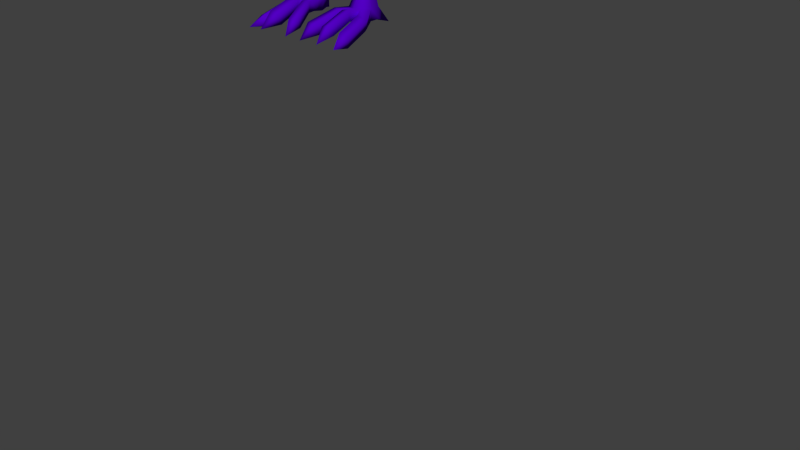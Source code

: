 # Source: EmilRaven.blend  (saved by Blender 2.76.0; exported with 4.5.12 LTS)
import bpy
from mathutils import Matrix  # noqa: F401  (used for matrix-valued properties, if any)

bpy.ops.wm.read_factory_settings(use_empty=True)
scene = bpy.context.scene
scene.name = 'Scene'

# ---- collections
col_collection_1 = bpy.data.collections.new('Collection 1'); scene.collection.children.link(col_collection_1)

# ---- materials (node trees are filled in below, after node groups)
mat_feathers = bpy.data.materials.new('Feathers')
mat_feathers.alpha_threshold = 0.0
mat_feathers.use_transparent_shadow = False
mat_feathers.diffuse_color = (0.08804, 0.0, 0.5431, 1.0)
mat_feathers.roughness = 0.5
mat_eyes = bpy.data.materials.new('Eyes')
mat_eyes.alpha_threshold = 0.0
mat_eyes.use_transparent_shadow = False
mat_eyes.diffuse_color = (0.8, 0.0, 0.001023, 1.0)
mat_eyes.roughness = 0.5

# ---- material node trees

# ---- world
world_world = bpy.data.worlds.new('World'); scene.world = world_world
world_world.color = (0.05088, 0.05088, 0.05088)
world_world.use_sun_shadow = False
world_world.sun_shadow_jitter_overblur = 0.0
world_world.cycles.sampling_method = 'MANUAL'
world_world.cycles.sample_map_resolution = 256

# ---- meshes
me_cube_000 = bpy.data.meshes.new('Cube.000')
me_cube_000.from_pydata([(-0.05833, 0.3489, -0.1349), (-0.05833, 0.3506, -0.1221), (-0.05833, 0.4254, -0.1474), (-0.05833, 0.4271, -0.1346), (0.06062, 0.3489, -0.1349), (0.06062, 0.3506, -0.1221), (0.06062, 0.4254, -0.1474), (0.06062, 0.4271, -0.1346), (0.001147, 0.4556, -0.1267), (0.001147, 0.3508, -0.1061), (0.001147, 0.3491, -0.1189), (0.1066, 0.3504, -0.1357), (0.1066, 0.3511, -0.1302), (0.1066, 0.3833, -0.1401), (0.1066, 0.3841, -0.1346), (-0.1118, 0.3498, -0.1358), (-0.1118, 0.3506, -0.1299), (-0.1118, 0.3855, -0.1406), (-0.1118, 0.3863, -0.1346), (-0.03289, 0.2966, -0.1162), (-0.03289, 0.2976, -0.109), (0.03475, 0.2966, -0.1162), (0.03475, 0.2976, -0.109), (0.0009316, 0.2977, -0.1018), (0.0009316, 0.2967, -0.1091), (0.06092, 0.2974, -0.1274), (0.06092, 0.2979, -0.1243), (-0.0633, 0.2971, -0.1275), (-0.0633, 0.2976, -0.1241), (-0.01312, 0.2643, -0.1047), (-0.01312, 0.2647, -0.1021), (0.01146, 0.2643, -0.1047), (0.01146, 0.2647, -0.1021), (-0.0008344, 0.2647, -0.1009), (-0.0008344, 0.2643, -0.1036), (0.02096, 0.2646, -0.1091), (0.02096, 0.2647, -0.108), (-0.02418, 0.2645, -0.1102), (-0.02418, 0.2646, -0.109), (-0.08507, 0.4054, -0.145), (-0.08507, 0.3493, -0.1375), (-0.08507, 0.4067, -0.1356), (-0.08507, 0.3506, -0.1281), (-0.04809, 0.2969, -0.1255), (-0.04809, 0.2976, -0.1202), (-0.01865, 0.2644, -0.107), (-0.01865, 0.2646, -0.1051), (-0.02859, 0.3507, -0.1061), (-0.02859, 0.4414, -0.1215), (-0.02859, 0.349, -0.1189), (-0.01598, 0.2977, -0.1018), (-0.01598, 0.2967, -0.1091), (-0.006979, 0.2647, -0.1009), (-0.006979, 0.2643, -0.1036), (-0.02859, 0.4405, -0.1279), (0.03089, 0.4414, -0.1215), (0.03089, 0.349, -0.1189), (0.03089, 0.3507, -0.1061), (0.01784, 0.2967, -0.1091), (0.01784, 0.2977, -0.1018), (0.00531, 0.2643, -0.1036), (0.00531, 0.2647, -0.1009), (0.03089, 0.4405, -0.1279), (0.08364, 0.3496, -0.1374), (0.08364, 0.4044, -0.1448), (0.08364, 0.3509, -0.1283), (0.08364, 0.4056, -0.1356), (0.04783, 0.297, -0.1243), (0.04783, 0.2977, -0.1191), (0.01621, 0.2644, -0.1066), (0.01621, 0.2647, -0.1047), (-0.09561, 0.4469, -0.142), (-0.06219, 0.4657, -0.1459), (0.0918, 0.4521, -0.1426), (0.05988, 0.4678, -0.1465), (-0.02465, 0.4905, -0.1506), (0.01982, 0.4917, -0.1504), (0.02999, -0.02522, 0.01686), (0.03168, 0.02696, 0.01313), (0.01905, 0.02905, 0.01478), (0.03488, 0.03174, 0.003189), (0.03606, 0.03575, -0.0001739), (0.0342, 0.04294, -0.007005), (0.03497, 0.01538, 0.01648), (0.03634, -0.0009492, 0.0189), (0.03449, -0.01694, 0.0189), (0.03128, -0.02321, 0.008588), (0.03112, -0.0252, -0.003734), (0.03045, -0.02115, -0.008883), (0.02131, 0.05351, -0.008305), (0.01998, -0.02835, 0.02048), (0.03991, -0.003981, -0.03318), (0.01974, -0.01944, 0.02514), (0.02043, -4.012e-05, 0.02576), (0.0228, 0.01502, 0.02248), (0.04473, 0.009516, -0.02771), (0.04247, 0.03066, -0.01775), (0.02065, -0.02295, -0.03839), (0.03215, -0.01769, -0.03644), (0.03356, 0.0461, -0.01089), (0.02028, -0.03412, 0.003637), (0.01998, -0.04035, -0.001361), (0.02306, -0.0374, -0.01916), (0.01931, -0.05396, -0.007662), (0.04311, 0.01813, 0.005278), (0.04573, 0.01909, 0.0001234), (0.04323, 0.0252, -0.01082), (0.04591, 0.00175, 0.006984), (0.04812, 0.0007773, 0.003295), (0.04583, 0.003522, -0.003351), (0.03981, -0.009545, 0.01379), (0.03939, -0.0111, 0.002996), (0.04025, -0.01094, -0.01761), (0.02031, 0.03916, 0.003987), (0.02151, 0.04472, -0.0001694), (0.02148, 0.04998, -0.004762), (0.02114, 0.05792, -0.01221), (0.04268, 0.003448, -0.04313), (0.04448, 0.01952, -0.03189), (0.0418, 0.03789, -0.02044), (0.02262, -0.01761, -0.05571), (0.03566, -0.008506, -0.05164), (0.03305, 0.05128, -0.01447), (0.01194, 0.02944, 0.01517), (0.009126, -0.03114, 0.02353), (0.009775, -0.01968, 0.02619), (0.01015, -0.003244, 0.02638), (0.01413, 0.02738, 0.05009), (0.01032, 0.05732, -0.006928), (0.009916, -0.02689, -0.04458), (0.009677, -0.03714, 0.01605), (0.009823, -0.04637, 0.009524), (0.009061, -0.04504, -0.03707), (0.01251, 0.04089, 0.005011), (0.01297, 0.0483, 0.000541), (0.01038, 0.05369, -0.003445), (0.01027, 0.06121, -0.01096), (0.01022, -0.02148, -0.05588), (0.008809, -0.0604, 0.00432), (0.01681, -0.0569, -0.001874), (0.01573, -0.04876, -0.03016), (0.01478, -0.07443, -0.01079), (0.00751, -0.07415, -0.02792), (0.01275, -0.07282, -0.02518), (0.007653, -0.0781, 0.0009683), (0.01266, -0.07641, -0.0006062), (0.00578, -0.0927, -0.02707), (0.009021, -0.09248, -0.02378), (0.01026, -0.09475, -0.009199), (0.005859, -0.0979, -0.002924), (0.008925, -0.09689, -0.003484), (0.004825, -0.1049, -0.02635), (0.006565, -0.105, -0.02365), (0.007232, -0.1061, -0.01855), (0.004867, -0.1075, -0.01038), (0.006513, -0.1072, -0.01022), (0.003219, -0.1129, -0.02734), (0.004229, -0.113, -0.02582), (0.004616, -0.1137, -0.02282), (0.003244, -0.1145, -0.01802), (0.004199, -0.1144, -0.01795), (0.02074, 0.06658, -0.0174), (0.04547, 0.01702, -0.05773), (0.04836, 0.03362, -0.04396), (0.0451, 0.04969, -0.03004), (0.01933, -0.00194, -0.07329), (0.0364, 0.00545, -0.06832), (0.03442, 0.06096, -0.02138), (0.008399, 0.06934, -0.01545), (0.007588, -0.003177, -0.07384), (0.02681, 0.09327, -0.03728), (0.05551, 0.03635, -0.0854), (0.05885, 0.05547, -0.06918), (0.0553, 0.07375, -0.0525), (0.02654, 0.02252, -0.1023), (0.04273, 0.02705, -0.09607), (0.04283, 0.08677, -0.04207), (0.01234, 0.09646, -0.03494), (0.0124, 0.02019, -0.1051), (0.01556, 0.04385, -0.1382), (0.01581, 0.1312, -0.05388), (0.05321, 0.1196, -0.06332), (0.04898, 0.05402, -0.1261), (0.03165, 0.04725, -0.1345), (0.06517, 0.1038, -0.07699), (0.067, 0.0845, -0.09566), (0.06374, 0.0645, -0.1153), (0.03361, 0.1274, -0.05698), (0.01883, 0.1181, -0.1858), (0.02526, 0.1903, -0.08446), (0.06158, 0.1807, -0.09631), (0.05246, 0.1285, -0.1686), (0.03682, 0.1198, -0.1833), (0.06932, 0.1683, -0.1117), (0.06844, 0.1545, -0.1305), (0.06243, 0.141, -0.1499), (0.04313, 0.1873, -0.08836), (0.01309, 0.2171, -0.1767), (0.01508, 0.2475, -0.09976), (0.03964, 0.2436, -0.1146), (0.03621, 0.2216, -0.1683), (0.02414, 0.2187, -0.1725), (0.04972, 0.2386, -0.127), (0.05279, 0.2323, -0.1461), (0.04778, 0.2258, -0.1618), (0.02673, 0.2463, -0.1059), (0.009828, 0.2694, -0.1416), (0.01015, 0.2803, -0.1061), (0.01887, 0.2789, -0.111), (0.01955, 0.2706, -0.1388), (0.01363, 0.2696, -0.1415), (0.02246, 0.2772, -0.1166), (0.02355, 0.2749, -0.1244), (0.02257, 0.2724, -0.1328), (0.01429, 0.2799, -0.1078), (0.00245, 0.2918, -0.1057), (0.002602, 0.2899, -0.1111), (0.001267, 0.2897, -0.1118), (0.003259, 0.2914, -0.1069), (0.003506, 0.2909, -0.1083), (0.003286, 0.2904, -0.1099), (0.001414, 0.292, -0.105), (0.06633, 0.1005, -0.137), (0.05421, 0.08538, -0.1548), (0.0182, 0.07415, -0.1701), (0.07083, 0.1181, -0.1162), (0.03545, 0.07593, -0.1672), (0.06918, 0.1351, -0.09619), (0.03853, 0.1565, -0.07168), (0.05869, 0.1493, -0.07939), (0.02006, 0.16, -0.06805), (0.06362, 0.007472, -0.04825), (0.05841, -0.0003406, -0.06706), (0.06389, 0.002376, -0.0589), (0.07855, 0.02189, -0.04817), (0.01574, -0.02909, -0.07759), (0.03722, -0.02556, -0.06757), (0.02689, -0.02632, -0.07188), (0.04722, -0.03767, -0.07411), (0.04962, -0.005449, -0.05679), (0.05609, 0.005428, -0.04707), (0.04605, -0.01066, -0.0672), (0.001895, -0.02456, -0.06576), (0.01456, -0.02207, -0.06197), (0.02821, -0.01971, -0.0603), (0.01784, -0.02384, -0.06744), (0.03061, -0.02071, -0.06277), (0.004721, -0.02731, -0.07276), (0.05155, 0.01772, -0.04098), (0.05435, 0.03626, -0.03067), (0.05255, 0.05542, -0.01998), (0.06389, 0.03713, -0.04261), (0.06545, 0.04879, -0.03586), (0.06387, 0.06025, -0.0289), (0.07899, 0.04688, -0.05328), (0.01346, 0.07299, -0.007931), (0.04839, 0.06693, -0.02137), (0.02992, 0.0745, -0.01267), (0.05384, 0.09538, 0.001843), (0.02913, 0.08198, -0.01221), (0.007992, 0.08727, -0.01033), (0.01827, 0.08527, -0.01096), (0.01184, 0.09809, -0.01033), (0.0281, 0.06726, -0.004315), (0.001122, 0.07485, -0.001612), (0.01419, 0.07208, -0.002572), (0.0171, 0.08472, 0.01592), (0.04227, 0.06162, -0.008305), (0.06344, 0.03876, -0.01776), (0.05453, 0.05421, -0.01089), (0.07487, 0.07136, -0.01232), (-0.02998, -0.02522, 0.01685), (-0.03168, 0.02696, 0.01313), (4.51e-05, 0.02895, 0.01604), (-0.01903, 0.02717, 0.01434), (-0.03488, 0.03174, 0.003189), (-0.03606, 0.03575, -0.0001739), (-0.0342, 0.04294, -0.007005), (-0.03497, 0.01538, 0.01648), (-0.03634, -0.0009492, 0.0189), (-0.03449, -0.01694, 0.0189), (-0.03124, -0.02323, 0.008405), (-0.031, -0.02519, -0.003727), (-0.03183, -0.02108, -0.008354), (-0.02131, 0.05351, -0.008305), (-0.01998, -0.02835, 0.02048), (0.0, -0.03225, 0.02423), (0.0, 0.05951, -0.006169), (-0.03998, -0.004062, -0.03323), (-0.01975, -0.01944, 0.02514), (0.0, -0.01969, 0.02752), (-0.02016, -0.001254, 0.02548), (0.0003013, -0.005845, 0.02665), (-0.0228, 0.01502, 0.02248), (0.02313, 0.04598, 0.03721), (-0.04476, 0.009466, -0.02776), (-0.04248, 0.03066, -0.01776), (3.718e-07, -0.02828, -0.04507), (-0.02073, -0.02294, -0.03832), (-0.03228, -0.01767, -0.03632), (-0.03356, 0.0461, -0.01089), (-0.02017, -0.0341, 0.003497), (-0.01984, -0.04028, -0.001363), (-0.02301, -0.03735, -0.01906), (1.26e-10, -0.04038, 0.01578), (0.0, -0.04886, 0.0112), (-0.01929, -0.05404, -0.007615), (-0.04311, 0.01813, 0.005278), (-0.04573, 0.01909, 0.0001234), (-0.04323, 0.0252, -0.01082), (-0.04591, 0.00175, 0.006984), (-0.04812, 0.0007777, 0.003297), (-0.0458, 0.003525, -0.003353), (-0.041, -0.009546, 0.01378), (-0.04163, -0.0111, 0.003008), (-0.04025, -0.01095, -0.0176), (-0.001861, 0.05473, 0.0359), (7.856e-11, 0.05038, 0.001407), (0.0, 0.05582, -0.002502), (-0.02031, 0.03916, 0.003987), (-0.02151, 0.04472, -0.0001694), (-0.02148, 0.04998, -0.004762), (-0.02114, 0.05792, -0.01221), (0.0, 0.06321, -0.01033), (-0.0427, 0.003435, -0.04319), (-0.04447, 0.01948, -0.03189), (-0.0418, 0.03789, -0.02044), (1.455e-07, -0.02226, -0.05587), (-0.02263, -0.01762, -0.05569), (-0.03568, -0.008504, -0.05158), (-0.03305, 0.05128, -0.01447), (-0.01194, 0.02944, 0.01517), (-0.009126, -0.03114, 0.02353), (-0.009775, -0.01968, 0.02619), (-0.01015, -0.003244, 0.02638), (0.01837, 0.04692, 0.0374), (-0.01032, 0.05732, -0.006928), (-0.009917, -0.02689, -0.04458), (-0.009676, -0.03714, 0.01605), (-0.009822, -0.04637, 0.009524), (-0.009063, -0.04505, -0.03707), (-0.01251, 0.04089, 0.005011), (-0.01297, 0.0483, 0.000541), (-0.01038, 0.05369, -0.003445), (-0.01027, 0.06121, -0.01096), (-0.01022, -0.02148, -0.05588), (-2.427e-07, -0.04467, -0.03816), (-2.376e-08, -0.06081, 0.006737), (-0.008809, -0.0604, 0.00432), (-0.0168, -0.05691, -0.001874), (-0.01575, -0.04876, -0.03013), (-0.01478, -0.07443, -0.01079), (-0.00751, -0.07415, -0.02792), (-8.802e-11, -0.07979, 0.0009377), (-0.01275, -0.07282, -0.02518), (-8.802e-11, -0.07552, -0.02785), (-0.007653, -0.0781, 0.0009683), (-0.01266, -0.07641, -0.0006062), (-0.00578, -0.0927, -0.02707), (-1.448e-10, -0.09846, -0.004108), (-0.009021, -0.09248, -0.02378), (-0.01026, -0.09475, -0.009199), (-1.448e-10, -0.09283, -0.02841), (-0.00586, -0.0979, -0.002924), (-0.008925, -0.09689, -0.003484), (-0.004825, -0.1049, -0.02635), (8.418e-11, -0.1072, -0.01211), (-0.006565, -0.105, -0.02365), (-0.007232, -0.1061, -0.01855), (8.418e-11, -0.1043, -0.02819), (-0.004867, -0.1075, -0.01038), (-0.006513, -0.1072, -0.01022), (-0.003219, -0.1129, -0.02734), (4.1e-11, -0.1144, -0.01896), (-0.004229, -0.113, -0.02582), (-0.004616, -0.1137, -0.02282), (4.1e-11, -0.1126, -0.02831), (-0.003244, -0.1145, -0.01802), (-0.004199, -0.1144, -0.01795), (-0.02074, 0.06658, -0.0174), (0.0, 0.07104, -0.01423), (-0.04547, 0.01702, -0.05773), (-0.04836, 0.03362, -0.04396), (-0.0451, 0.04969, -0.03004), (3.742e-07, -0.004122, -0.07439), (-0.01933, -0.00194, -0.07329), (-0.0364, 0.005449, -0.06831), (-0.03442, 0.06096, -0.02138), (-0.008399, 0.06934, -0.01545), (-0.007588, -0.003175, -0.07384), (-0.02681, 0.09327, -0.03728), (0.0, 0.09844, -0.03347), (-0.0555, 0.03636, -0.0854), (-0.05884, 0.05546, -0.06918), (-0.0553, 0.07375, -0.0525), (7.679e-06, 0.01912, -0.106), (-0.02653, 0.02259, -0.1023), (-0.04272, 0.02706, -0.09606), (-0.04283, 0.08677, -0.04207), (-0.01234, 0.09646, -0.03494), (-0.01239, 0.02019, -0.1051), (-0.01556, 0.04391, -0.1382), (-0.01581, 0.1312, -0.05388), (-0.05321, 0.1196, -0.06332), (-0.04893, 0.05403, -0.1261), (-0.03164, 0.04728, -0.1344), (2.317e-06, 0.04268, -0.1393), (-0.0654, 0.1037, -0.07711), (-0.06681, 0.08445, -0.09569), (-0.0637, 0.06449, -0.1153), (-1.519e-11, 0.1335, -0.05195), (-0.03361, 0.1274, -0.05698), (-0.01888, 0.1183, -0.1855), (-0.02526, 0.1903, -0.08446), (-0.06159, 0.1807, -0.0963), (-0.05217, 0.1286, -0.1684), (-0.03675, 0.1198, -0.1832), (-9.824e-05, 0.1176, -0.1868), (-0.06933, 0.1682, -0.1117), (-0.06845, 0.1545, -0.1306), (-0.06247, 0.1409, -0.15), (-6.842e-11, 0.1921, -0.08204), (-0.04313, 0.1873, -0.08836), (-0.01313, 0.2172, -0.1762), (-0.01508, 0.2475, -0.09939), (-0.03964, 0.2436, -0.1145), (-0.03603, 0.2217, -0.168), (-0.0241, 0.2187, -0.1722), (-7.821e-05, 0.2167, -0.1781), (-0.04972, 0.2386, -0.127), (-0.05279, 0.2323, -0.1461), (-0.04799, 0.2258, -0.1622), (0.0, 0.2483, -0.09726), (-0.02673, 0.2463, -0.1053), (-0.009828, 0.2694, -0.1414), (-0.01015, 0.2803, -0.1058), (-0.01887, 0.2789, -0.1103), (-0.01955, 0.2706, -0.1382), (-0.01363, 0.2696, -0.1412), (0.0, 0.2692, -0.1418), (-0.02246, 0.2772, -0.1158), (-0.02355, 0.2749, -0.1235), (-0.02257, 0.2724, -0.132), (0.0, 0.2806, -0.1053), (-0.01429, 0.2799, -0.1072), (0.0, 0.2897, -0.1119), (0.0, 0.2921, -0.1047), (-0.00245, 0.2918, -0.106), (-0.002602, 0.2899, -0.1114), (-0.001267, 0.2897, -0.1119), (0.0, 0.2896, -0.112), (-0.003259, 0.2914, -0.1073), (-0.003506, 0.2909, -0.1087), (-0.003286, 0.2904, -0.1103), (0.0, 0.2922, -0.1046), (-0.001414, 0.292, -0.1052), (-0.06631, 0.1005, -0.137), (-0.05409, 0.08541, -0.1547), (-0.01822, 0.07478, -0.1696), (-8.795e-05, 0.07443, -0.1705), (-0.0708, 0.118, -0.1162), (-0.03542, 0.07603, -0.1671), (-0.0692, 0.1351, -0.09621), (-0.03853, 0.1565, -0.07168), (-0.05869, 0.1493, -0.07939), (3.711e-11, 0.1621, -0.06578), (-0.02006, 0.16, -0.06805), (-0.06359, 0.007466, -0.04824), (-0.05841, -0.0003406, -0.06706), (-0.06389, 0.00237, -0.0589), (-0.07855, 0.02189, -0.04817), (-0.01574, -0.02909, -0.07759), (-0.03706, -0.02551, -0.06753), (-0.02689, -0.02632, -0.07188), (-0.04722, -0.03767, -0.07411), (-0.04962, -0.005445, -0.05678), (-0.05611, 0.005472, -0.04707), (-0.04605, -0.01066, -0.0672), (-0.001895, -0.02456, -0.06576), (-0.01451, -0.02205, -0.06192), (-0.02833, -0.01996, -0.06035), (-0.01788, -0.02387, -0.06744), (-0.03088, -0.02133, -0.0629), (-0.004721, -0.02731, -0.07276), (-0.05155, 0.01772, -0.04098), (-0.05435, 0.03626, -0.03067), (-0.05255, 0.05542, -0.01998), (-0.06389, 0.03713, -0.04261), (-0.06545, 0.04879, -0.03586), (-0.06387, 0.06025, -0.0289), (-0.07899, 0.04688, -0.05328), (-0.01346, 0.07299, -0.007931), (-0.04839, 0.06693, -0.02137), (-0.02992, 0.0745, -0.01267), (-0.05384, 0.09538, 0.001843), (-0.02913, 0.08198, -0.01221), (-0.007992, 0.08727, -0.01033), (-0.01827, 0.08527, -0.01096), (-0.01184, 0.09809, -0.01033), (-0.0281, 0.06726, -0.004315), (-0.001122, 0.07485, -0.001612), (-0.01419, 0.07208, -0.002572), (-0.0171, 0.08472, 0.01592), (-0.04227, 0.06162, -0.008305), (-0.06344, 0.03876, -0.01776), (-0.05453, 0.05421, -0.01089), (-0.07487, 0.07136, -0.01232), (-0.003786, 0.03827, 0.0236), (-0.01066, 0.06119, 0.006484), (-0.007907, 0.05224, 0.01164), (0.02479, 0.04408, 0.0236), (0.02038, 0.0675, 0.006484), (0.02204, 0.05833, 0.01164), (0.004265, 0.06679, 0.007633), (-0.009369, 0.09311, 0.07436), (0.01126, 0.03807, 0.02398), (0.04023, -0.01007, -0.02047), (0.02369, -0.0376, -0.02142), (0.04561, 0.003497, -0.003473), (0.0, 0.05655, -0.003226), (0.02145, 0.05068, -0.005461), (0.03407, 0.04357, -0.007771), (0.03053, -0.02017, -0.01216), (0.04308, 0.02628, -0.01219), (0.01037, 0.05441, -0.004132), (0.01875, -0.05303, -0.01034), (0.01438, -0.07445, -0.01264), (0.01002, -0.09434, -0.01072), (0.0071, -0.1059, -0.01956), (0.00454, -0.1135, -0.02341), (-0.04026, -0.01014, -0.0205), (-0.024, -0.03757, -0.02139), (-0.0456, 0.003498, -0.003473), (-0.02145, 0.05068, -0.005461), (-0.03407, 0.04357, -0.007771), (-0.03194, -0.02013, -0.01164), (-0.04308, 0.02628, -0.01219), (-0.01037, 0.05441, -0.004132), (-0.01874, -0.05309, -0.0103), (-0.01438, -0.07445, -0.01264), (-0.01002, -0.09434, -0.01072), (-0.0071, -0.1059, -0.01956), (-0.00454, -0.1135, -0.02341), (-9.495e-13, -0.1193, -0.02755), (-2.374e-11, -0.1182, -0.0286), (-0.005021, 0.06776, 0.03241), (0.01929, 0.0583, 0.0359), (0.01714, 0.0715, 0.03241), (-0.006976, 0.07534, 0.03186), (0.004252, 0.07857, 0.0334), (0.00916, 0.05431, 0.03516), (0.016, 0.07922, 0.03186), (0.01994, 0.03708, 0.01987), (0.02623, 0.03555, 0.01961), (0.01292, 0.01125, 0.03683), (0.003641, 0.01057, 0.03763), (-0.002607, 0.04826, 0.07106), (0.02739, 0.02438, 0.02945), (0.02269, 0.01232, 0.0356), (0.009234, 0.03868, 0.02075), (-0.001455, 0.04079, 0.01987), (-0.008263, 0.03973, 0.01963), (-0.005264, 0.0144, 0.03683), (-0.01348, 0.03145, 0.02945), (-0.01392, 0.0175, 0.03561), (0.007218, 0.02657, 0.05069), (0.02443, 0.03766, 0.04457), (0.02139, 0.0285, 0.04917), (0.0103, 0.04776, 0.03806), (0.002226, 0.04899, 0.0374), (-0.002822, 0.04797, 0.03722), (0.0004114, 0.02914, 0.05009), (-0.006395, 0.04161, 0.04457), (-0.006179, 0.03117, 0.04918), (0.04772, 0.04927, -0.04043), (0.06157, 0.2029, -0.1317), (0.04774, 0.04109, -0.0543), (0.06161, 0.1943, -0.1453), (0.0803, 0.04919, -0.04368), (0.09542, 0.1944, -0.13), (0.08032, 0.04395, -0.05271), (0.09542, 0.1883, -0.1384), (0.1214, 0.04213, -0.03969), (0.1434, 0.1821, -0.1229), (0.1214, 0.03697, -0.04836), (0.1434, 0.177, -0.1315), (0.1669, 0.02281, -0.02777), (0.1848, 0.174, -0.1176), (0.1669, 0.01727, -0.0371), (0.1848, 0.1685, -0.1269), (0.2442, 0.02725, -0.03098), (0.2445, 0.1653, -0.113), (0.2442, 0.02221, -0.03946), (0.2445, 0.1602, -0.1215), (0.3358, 0.03568, -0.03657), (0.3137, 0.1577, -0.109), (0.3358, 0.03115, -0.04419), (0.3137, 0.1531, -0.1167), (0.4126, 0.07226, -0.05992), (0.3861, 0.1542, -0.1086), (0.4126, 0.06915, -0.06515), (0.3861, 0.1511, -0.1139), (0.4784, 0.1077, -0.08215), (0.4468, 0.1589, -0.1125), (0.4784, 0.1056, -0.08567), (0.4468, 0.1568, -0.116), (0.538, 0.1664, -0.1145), (0.5035, 0.2113, -0.1526), (0.4372, 0.227, -0.1597), (0.3329, 0.2152, -0.1462), (0.2522, 0.2068, -0.1375), (-0.04772, 0.04927, -0.04043), (-0.06157, 0.2029, -0.1317), (-0.04774, 0.04109, -0.0543), (-0.06161, 0.1943, -0.1453), (-0.0803, 0.04919, -0.04368), (-0.09542, 0.1944, -0.13), (-0.08032, 0.04395, -0.05271), (-0.09542, 0.1883, -0.1384), (-0.1214, 0.04213, -0.03969), (-0.1434, 0.1821, -0.1229), (-0.1214, 0.03697, -0.04836), (-0.1434, 0.177, -0.1315), (-0.1669, 0.02281, -0.02777), (-0.1848, 0.174, -0.1176), (-0.1669, 0.01727, -0.0371), (-0.1848, 0.1685, -0.1269), (-0.2442, 0.02725, -0.03098), (-0.2445, 0.1653, -0.113), (-0.2442, 0.02221, -0.03946), (-0.2445, 0.1602, -0.1215), (-0.3358, 0.03568, -0.03657), (-0.3137, 0.1577, -0.109), (-0.3358, 0.03115, -0.04419), (-0.3137, 0.1531, -0.1167), (-0.4126, 0.07226, -0.05992), (-0.3861, 0.1542, -0.1086), (-0.4126, 0.06915, -0.06515), (-0.3861, 0.1511, -0.1139), (-0.4784, 0.1077, -0.08215), (-0.4468, 0.1589, -0.1125), (-0.4784, 0.1056, -0.08567), (-0.4468, 0.1568, -0.116), (-0.538, 0.1664, -0.1145), (-0.5035, 0.2113, -0.1526), (-0.4372, 0.227, -0.1597), (-0.3329, 0.2152, -0.1462), (-0.2522, 0.2068, -0.1375), (0.05737, 0.1823, -0.1592), (0.04696, 0.1738, -0.1751), (0.01736, 0.1647, -0.1925), (-0.0001304, 0.1641, -0.1938), (0.06426, 0.1919, -0.1409), (0.03275, 0.1673, -0.1876), (0.06646, 0.2018, -0.1218), (0.03819, 0.2154, -0.09826), (0.05604, 0.2106, -0.1058), (-9.956e-13, 0.2191, -0.09223), (0.02205, 0.2177, -0.09455), (-0.05737, 0.1822, -0.1592), (-0.04688, 0.1738, -0.175), (-0.01741, 0.165, -0.192), (-0.06427, 0.1919, -0.1409), (-0.03273, 0.1673, -0.1876), (-0.06646, 0.2018, -0.1218), (-0.03819, 0.2154, -0.09826), (-0.05604, 0.2106, -0.1058), (-0.02205, 0.2177, -0.09455), (0.04972, 0.1426, -0.1549), (0.04929, 0.1703, -0.1996), (0.04724, 0.1214, -0.1705), (0.04874, 0.1472, -0.214), (0.01848, 0.1426, -0.1546), (0.01848, 0.1705, -0.1997), (0.01856, 0.1182, -0.1696), (0.01848, 0.1457, -0.2149), (0.05195, 0.157, -0.1746), (0.05009, 0.1604, -0.2068), (0.04926, 0.132, -0.1916), (0.05048, 0.1302, -0.1616), (0.03424, 0.1478, -0.221), (0.0162, 0.129, -0.1915), (0.03409, 0.1169, -0.1693), (0.01619, 0.1622, -0.2115), (0.01619, 0.1572, -0.1743), (0.01619, 0.1292, -0.1603), (0.03424, 0.1764, -0.202), (0.03423, 0.1433, -0.1517), (0.03906, 0.1826, -0.2226), (0.0342, 0.1269, -0.1565), (0.03424, 0.1615, -0.1717), (0.0106, 0.1431, -0.1829), (0.03417, 0.1257, -0.1943), (0.05306, 0.1447, -0.1844), (0.04301, 0.1769, -0.2184), (0.04187, 0.1711, -0.2226), (0.03424, 0.1712, -0.224), (0.02659, 0.1712, -0.2226), (0.02548, 0.1769, -0.2184), (0.02659, 0.1812, -0.2128), (0.03424, 0.1826, -0.2128), (0.04188, 0.1812, -0.2128), (0.03845, 0.1788, -0.2236), (0.03424, 0.1785, -0.2244), (0.03002, 0.1788, -0.2236), (0.02941, 0.1826, -0.2226), (0.03002, 0.1859, -0.2205), (0.03424, 0.1866, -0.2208), (0.03845, 0.1859, -0.2205), (0.04245, 0.1749, -0.2768), (0.04161, 0.1763, -0.2665), (0.0374, 0.1679, -0.2644), (0.02798, 0.1677, -0.2664), (0.01983, 0.17, -0.2662), (0.02125, 0.1787, -0.2687), (0.02354, 0.1875, -0.2682), (0.03306, 0.1878, -0.2686), (0.04182, 0.1855, -0.2662), (0.0372, 0.1539, -0.2625), (0.03824, 0.1665, -0.2747), (0.02889, 0.1663, -0.2766), (0.02088, 0.1686, -0.2764), (0.02235, 0.1772, -0.2789), (0.02586, 0.1861, -0.2784), (0.03525, 0.1864, -0.2788), (0.04394, 0.1841, -0.2765), (0.03235, 0.1759, -0.2809), (0.02788, 0.1536, -0.2645), (0.03822, 0.1525, -0.2727), (0.02894, 0.1522, -0.2748), (0.03753, 0.1278, -0.2705), (0.02775, 0.1285, -0.2732), (0.03888, 0.132, -0.2799), (0.02913, 0.1328, -0.2826), (0.03589, 0.1134, -0.2837), (0.02392, 0.1538, -0.265), (0.0158, 0.1559, -0.2649), (0.01617, 0.1548, -0.2751), (0.02501, 0.1524, -0.2752), (0.01618, 0.1296, -0.2745), (0.006876, 0.1315, -0.2735), (0.008306, 0.1362, -0.2827), (0.0176, 0.1342, -0.2837), (0.009269, 0.1186, -0.2863), (0.05264, 0.1594, -0.2709), (0.04352, 0.1562, -0.2676), (0.04964, 0.1604, -0.2808), (0.04052, 0.1573, -0.2776), (0.05644, 0.1328, -0.2788), (0.04713, 0.1304, -0.2754), (0.05331, 0.1342, -0.2887), (0.044, 0.1318, -0.2853), (0.05385, 0.116, -0.2853), (0.05337, 0.1542, -0.2724), (0.05035, 0.1554, -0.2824), (0.0412, 0.1524, -0.2791), (0.04422, 0.1512, -0.2691), (0.03888, 0.2023, -0.2837), (0.02825, 0.1766, -0.243), (0.02818, 0.1801, -0.244), (0.02917, 0.1837, -0.2439), (0.03297, 0.1841, -0.2446), (0.03174, 0.1759, -0.2435), (0.03562, 0.1763, -0.2432), (0.03669, 0.1798, -0.2442), (0.03673, 0.1834, -0.2441), (0.05078, 0.176, -0.2279), (0.05196, 0.1877, -0.2209), (0.03911, 0.1715, -0.2306), (0.03052, 0.1722, -0.2292), (0.02099, 0.1793, -0.225), (0.01968, 0.1847, -0.2163), (0.02813, 0.1895, -0.2153), (0.04146, 0.1918, -0.2151), (-0.04972, 0.1426, -0.1549), (-0.04929, 0.1703, -0.1996), (-0.04723, 0.1215, -0.1704), (-0.04875, 0.1472, -0.214), (-0.01848, 0.1426, -0.1546), (-0.01848, 0.1705, -0.1997), (-0.01856, 0.1182, -0.1696), (-0.01848, 0.1457, -0.2149), (-0.05195, 0.157, -0.1746), (-0.05009, 0.1604, -0.2068), (-0.04937, 0.1319, -0.1915), (-0.05039, 0.1303, -0.1617), (-0.03424, 0.1478, -0.221), (-0.0162, 0.129, -0.1915), (-0.03409, 0.1169, -0.1693), (-0.01619, 0.1622, -0.2115), (-0.01619, 0.1572, -0.1743), (-0.01619, 0.1292, -0.1603), (-0.03424, 0.1764, -0.202), (-0.03423, 0.1433, -0.1517), (-0.03906, 0.1826, -0.2226), (-0.03419, 0.1269, -0.1565), (-0.03424, 0.1615, -0.1717), (-0.0106, 0.1431, -0.1829), (-0.03417, 0.1257, -0.1943), (-0.05307, 0.1447, -0.1844), (-0.04301, 0.1769, -0.2184), (-0.04187, 0.1712, -0.2226), (-0.03424, 0.1712, -0.224), (-0.02659, 0.1712, -0.2226), (-0.02548, 0.1769, -0.2184), (-0.02659, 0.1812, -0.2128), (-0.03424, 0.1826, -0.2128), (-0.04188, 0.1812, -0.2128), (-0.03845, 0.1788, -0.2236), (-0.03424, 0.1785, -0.2244), (-0.03002, 0.1788, -0.2236), (-0.02941, 0.1826, -0.2226), (-0.03002, 0.1859, -0.2205), (-0.03424, 0.1866, -0.2208), (-0.03845, 0.1859, -0.2205), (-0.04245, 0.1749, -0.2768), (-0.04161, 0.1763, -0.2665), (-0.0374, 0.1679, -0.2644), (-0.02798, 0.1677, -0.2664), (-0.01983, 0.17, -0.2662), (-0.02125, 0.1787, -0.2687), (-0.02354, 0.1875, -0.2682), (-0.03306, 0.1878, -0.2686), (-0.04182, 0.1855, -0.2662), (-0.0372, 0.1539, -0.2625), (-0.03824, 0.1665, -0.2747), (-0.02889, 0.1663, -0.2766), (-0.02088, 0.1686, -0.2764), (-0.02235, 0.1772, -0.2789), (-0.02586, 0.1861, -0.2784), (-0.03525, 0.1864, -0.2788), (-0.04394, 0.1841, -0.2765), (-0.03235, 0.1759, -0.2809), (-0.02788, 0.1536, -0.2645), (-0.03822, 0.1525, -0.2727), (-0.02894, 0.1522, -0.2748), (-0.03753, 0.1278, -0.2705), (-0.02775, 0.1285, -0.2732), (-0.03888, 0.132, -0.2799), (-0.02913, 0.1328, -0.2826), (-0.03589, 0.1134, -0.2837), (-0.02392, 0.1538, -0.265), (-0.0158, 0.1559, -0.2649), (-0.01617, 0.1548, -0.2751), (-0.02501, 0.1524, -0.2752), (-0.01618, 0.1296, -0.2745), (-0.006876, 0.1315, -0.2735), (-0.008306, 0.1362, -0.2827), (-0.0176, 0.1342, -0.2837), (-0.009269, 0.1186, -0.2863), (-0.05264, 0.1594, -0.2709), (-0.04352, 0.1562, -0.2676), (-0.04964, 0.1604, -0.2808), (-0.04052, 0.1573, -0.2776), (-0.05644, 0.1328, -0.2788), (-0.04713, 0.1304, -0.2754), (-0.05331, 0.1342, -0.2887), (-0.044, 0.1318, -0.2853), (-0.05385, 0.116, -0.2853), (-0.05337, 0.1542, -0.2724), (-0.05035, 0.1554, -0.2824), (-0.0412, 0.1524, -0.2791), (-0.04422, 0.1512, -0.2691), (-0.03888, 0.2023, -0.2837), (-0.02825, 0.1766, -0.243), (-0.02818, 0.1801, -0.244), (-0.02917, 0.1837, -0.2439), (-0.03297, 0.1841, -0.2446), (-0.03174, 0.1759, -0.2435), (-0.03562, 0.1763, -0.2432), (-0.03669, 0.1798, -0.2442), (-0.03673, 0.1834, -0.2441), (-0.05078, 0.176, -0.2279), (-0.05196, 0.1877, -0.2209), (-0.03911, 0.1715, -0.2306), (-0.03052, 0.1722, -0.2292), (-0.02099, 0.1793, -0.225), (-0.01968, 0.1847, -0.2163), (-0.02813, 0.1895, -0.2153), (-0.04146, 0.1918, -0.2151), (0.1441, 0.03247, -0.03373), (0.1441, 0.02712, -0.04273), (0.1641, 0.1781, -0.1202), (0.1641, 0.1727, -0.1292), (-0.1441, 0.03247, -0.03373), (-0.1441, 0.02712, -0.04273), (-0.1641, 0.1781, -0.1202), (-0.1641, 0.1727, -0.1292), (0.03382, 0.04483, -0.009331), (0.03083, -0.02052, -0.02499), (0.01035, 0.05586, -0.00553), (0.01759, -0.05042, -0.02041), (0.01356, -0.07364, -0.01891), (0.0119, -0.09216, -0.01641), (0.006832, -0.1055, -0.02161), (0.004385, -0.1132, -0.02461), (-0.03382, 0.04483, -0.009331), (-0.03149, -0.02032, -0.02464), (-0.01035, 0.05586, -0.00553), (-0.0176, -0.05043, -0.02037), (-0.01356, -0.07364, -0.01891), (-0.009519, -0.09341, -0.01725), (-0.006832, -0.1055, -0.02161), (-0.004385, -0.1132, -0.02461), (0.03909, -0.008381, -0.02475), (0.0228, -0.03561, -0.0242), (0.04517, 0.006507, -0.01559), (0.0, 0.05803, -0.004697), (0.02138, 0.05209, -0.006883), (0.04278, 0.02847, -0.01497), (-0.0392, -0.008498, -0.02474), (-0.02306, -0.03556, -0.02406), (-0.04518, 0.006482, -0.01562), (-0.02138, 0.05209, -0.006883), (-0.04278, 0.02847, -0.01497), (-0.02628, -0.02708, -0.02401), (-0.01445, -0.05113, -0.02066), (-0.01111, -0.07018, -0.01949), (-0.007799, -0.08636, -0.01813), (-0.0056, -0.09623, -0.0217), (-0.003597, -0.1026, -0.02416), (-0.03266, -0.01615, -0.02407), (-0.02009, -0.03878, -0.02248), (0.1521, 0.02365, -0.04075), (0.1521, 0.02907, -0.03163), (0.1714, 0.1766, -0.1193), (0.1714, 0.1712, -0.1284), (-0.1555, 0.02219, -0.03992), (-0.1555, 0.02764, -0.03075), (-0.1744, 0.176, -0.1189), (-0.1744, 0.1706, -0.1281), (0.02295, -0.03443, -0.002022), (0.02243, -0.03269, 0.004857), (0.03451, -0.01856, -0.002704), (0.03933, -0.009867, 0.01375), (0.0244, -0.03518, -0.001743), (0.02388, -0.03343, 0.005136), (0.0362, -0.01954, -0.002704), (0.03977, -0.01016, 0.01415), (0.02053, -0.0404, -0.001504), (0.03134, -0.02235, 0.008747), (0.02926, -0.02747, -0.002781), (0.03263, -0.02303, 0.008995), (0.03083, -0.02833, -0.002637), (-0.0236, -0.03443, -0.002022), (-0.02308, -0.03269, 0.004857), (-0.03516, -0.01856, -0.002704), (-0.03998, -0.009867, 0.01375), (-0.02504, -0.03518, -0.001743), (-0.02453, -0.03343, 0.005136), (-0.03685, -0.01954, -0.002704), (-0.04042, -0.01016, 0.01415), (-0.02118, -0.0404, -0.001504), (-0.03199, -0.02235, 0.008747), (-0.02991, -0.02747, -0.002781), (-0.03328, -0.02303, 0.008995), (-0.03148, -0.02833, -0.002637), (-0.0004955, -0.1172, -0.02724)], [], [(39, 40, 15, 17), (63, 64, 13, 11), (65, 5, 22, 68), (47, 48, 3, 1), (57, 55, 8, 9), (16, 15, 27, 28), (14, 12, 11, 13), (40, 0, 19, 43), (66, 65, 12, 14), (66, 64, 74), (16, 18, 17, 15), (39, 41, 72), (42, 41, 18, 16), (42, 16, 28, 44), (68, 22, 32, 70), (28, 27, 37, 38), (43, 19, 29, 45), (44, 28, 38, 46), (63, 11, 25, 67), (11, 12, 26, 25), (49, 10, 24, 51), (57, 9, 23, 59), (56, 4, 21, 58), (47, 1, 20, 50), (52, 30, 29, 53), (61, 33, 34, 60), (70, 69, 35, 36), (45, 46, 38, 37), (67, 25, 35, 69), (25, 26, 36, 35), (51, 24, 34, 53), (59, 23, 33, 61), (58, 21, 31, 60), (50, 20, 30, 52), (56, 62, 6, 4), (49, 54, 8, 10), (6, 62, 76), (29, 30, 46, 45), (20, 44, 46, 30), (27, 43, 45, 37), (1, 42, 44, 20), (1, 3, 41, 42), (64, 66, 73), (15, 40, 43, 27), (2, 0, 40, 39), (8, 55, 76), (0, 2, 54, 49), (23, 50, 52, 33), (19, 51, 53, 29), (33, 52, 53, 34), (9, 47, 50, 23), (0, 49, 51, 19), (9, 8, 48, 47), (10, 8, 62, 56), (24, 58, 60, 34), (22, 59, 61, 32), (32, 61, 60, 31), (10, 56, 58, 24), (5, 57, 59, 22), (5, 7, 55, 57), (21, 67, 69, 31), (32, 31, 69, 70), (4, 63, 67, 21), (26, 68, 70, 36), (7, 5, 65, 66), (12, 65, 68, 26), (4, 6, 64, 63), (41, 39, 71), (18, 41, 71), (39, 17, 71), (17, 18, 71), (3, 2, 72), (2, 39, 72), (41, 3, 72), (14, 13, 73), (13, 64, 73), (66, 14, 73), (6, 7, 74), (7, 66, 74), (64, 6, 74), (3, 48, 75), (8, 54, 75), (54, 2, 75), (48, 8, 75), (2, 3, 75), (55, 7, 76), (7, 6, 76), (62, 8, 76), (77, 85, 92, 90), (124, 125, 290, 286), (85, 84, 93, 92), (125, 126, 292, 290), (84, 83, 94, 93), (123, 273, 559, 552), (83, 78, 79, 94), (126, 93, 558, 554), (909, 906, 95, 96), (904, 889, 98, 91), (890, 908, 89, 128), (908, 888, 99, 89), (906, 904, 91, 95), (77, 90, 100, 86), (86, 100, 101, 87), (87, 101, 102, 88), (124, 286, 304, 130), (130, 304, 305, 131), (888, 909, 96, 99), (889, 905, 97, 98), (78, 83, 104, 80), (80, 104, 105, 81), (81, 105, 106, 82), (83, 84, 107, 104), (104, 107, 108, 105), (105, 108, 109, 106), (84, 85, 110, 107), (107, 110, 111, 108), (108, 111, 112, 109), (85, 77, 86, 110), (110, 86, 87, 111), (111, 87, 88, 112), (123, 79, 113, 133), (133, 113, 114, 134), (134, 114, 115, 135), (79, 78, 80, 113), (113, 80, 81, 114), (114, 81, 82, 115), (89, 99, 122, 116), (129, 297, 327, 137), (99, 96, 119, 122), (95, 91, 117, 118), (91, 98, 121, 117), (98, 97, 120, 121), (96, 95, 118, 119), (128, 89, 116, 136), (287, 128, 136, 323), (97, 129, 137, 120), (317, 134, 135, 318), (317, 342, 508, 513), (331, 273, 515, 507), (100, 130, 131, 101), (90, 124, 130, 100), (907, 890, 128, 287), (331, 274, 561, 560), (334, 292, 555, 562), (92, 93, 126, 125), (90, 92, 125, 124), (129, 97, 140, 132), (131, 305, 347, 138), (297, 129, 132, 346), (101, 131, 138, 139), (102, 101, 139, 103), (132, 140, 143, 142), (138, 347, 353, 144), (346, 132, 142, 355), (139, 138, 144, 145), (103, 139, 145, 141), (142, 143, 147, 146), (144, 353, 359, 149), (355, 142, 146, 362), (145, 144, 149, 150), (141, 145, 150, 148), (146, 147, 152, 151), (149, 359, 366, 154), (362, 146, 151, 369), (150, 149, 154, 155), (148, 150, 155, 153), (151, 152, 157, 156), (154, 366, 373, 159), (369, 151, 156, 376), (155, 154, 159, 160), (153, 155, 160, 158), (137, 327, 384, 169), (136, 116, 161, 168), (116, 122, 167, 161), (120, 137, 169, 165), (122, 119, 164, 167), (118, 117, 162, 163), (117, 121, 166, 162), (121, 120, 165, 166), (119, 118, 163, 164), (323, 136, 168, 380), (169, 384, 395, 178), (168, 161, 170, 177), (161, 167, 176, 170), (165, 169, 178, 174), (167, 164, 173, 176), (163, 162, 171, 172), (162, 166, 175, 171), (166, 165, 174, 175), (164, 163, 172, 173), (380, 168, 177, 391), (170, 176, 181, 187), (173, 172, 185, 184), (391, 177, 180, 410), (178, 395, 406, 179), (174, 178, 179, 183), (172, 171, 186, 185), (171, 175, 182, 186), (177, 170, 187, 180), (176, 173, 184, 181), (175, 174, 183, 182), (222, 223, 191, 195), (224, 459, 417, 188), (225, 222, 195, 194), (223, 226, 192, 191), (227, 225, 194, 193), (228, 229, 190, 196), (465, 230, 189, 421), (230, 228, 196, 189), (229, 227, 193, 190), (226, 224, 188, 192), (648, 649, 200, 204), (650, 651, 428, 197), (652, 648, 204, 203), (649, 653, 201, 200), (654, 652, 203, 202), (655, 656, 199, 205), (657, 658, 198, 432), (658, 655, 205, 198), (656, 654, 202, 199), (653, 650, 197, 201), (204, 200, 209, 213), (197, 428, 439, 206), (203, 204, 213, 212), (200, 201, 210, 209), (202, 203, 212, 211), (205, 199, 208, 214), (432, 198, 207, 443), (198, 205, 214, 207), (199, 202, 211, 208), (201, 197, 206, 210), (213, 209, 216, 220), (206, 439, 450, 445), (212, 213, 220, 219), (209, 210, 217, 216), (211, 212, 219, 218), (214, 208, 215, 221), (443, 207, 446, 454), (207, 214, 221, 446), (208, 211, 218, 215), (210, 206, 445, 217), (183, 179, 224, 226), (181, 184, 227, 229), (180, 187, 228, 230), (410, 180, 230, 465), (187, 181, 229, 228), (184, 185, 225, 227), (182, 183, 226, 223), (185, 186, 222, 225), (179, 406, 459, 224), (186, 182, 223, 222), (239, 240, 231, 233), (241, 239, 233, 232), (233, 231, 234), (232, 233, 234), (247, 245, 237, 235), (245, 246, 236, 237), (235, 237, 238), (237, 236, 238), (120, 121, 239, 241), (121, 117, 240, 239), (137, 120, 244, 243), (327, 137, 243, 242), (243, 244, 246, 245), (242, 243, 245, 247), (117, 118, 249, 248), (118, 119, 250, 249), (248, 249, 252, 251), (249, 250, 253, 252), (251, 252, 254), (252, 253, 254), (122, 116, 255, 257), (119, 122, 257, 256), (257, 255, 258), (256, 257, 258), (116, 136, 261, 259), (136, 323, 260, 261), (259, 261, 262), (261, 260, 262), (89, 128, 265, 263), (287, 128, 265, 264), (263, 265, 266), (264, 265, 266), (99, 89, 267, 269), (96, 99, 269, 268), (269, 267, 270), (268, 269, 270), (271, 285, 289, 280), (332, 286, 290, 333), (280, 289, 291, 279), (333, 290, 292, 334), (279, 291, 293, 278), (293, 291, 564, 563), (278, 293, 274, 272), (274, 293, 563, 561), (914, 296, 295, 912), (910, 288, 299, 897), (898, 336, 284, 913), (913, 284, 300, 896), (912, 295, 288, 910), (271, 281, 301, 285), (281, 282, 302, 301), (282, 283, 303, 302), (332, 338, 304, 286), (338, 339, 305, 304), (896, 300, 296, 914), (897, 299, 298, 911), (272, 275, 307, 278), (275, 276, 308, 307), (276, 277, 309, 308), (278, 307, 310, 279), (307, 308, 311, 310), (308, 309, 312, 311), (279, 310, 313, 280), (310, 311, 314, 313), (311, 312, 315, 314), (280, 313, 281, 271), (313, 314, 282, 281), (314, 315, 283, 282), (331, 341, 319, 274), (341, 342, 320, 319), (342, 343, 321, 320), (274, 319, 275, 272), (319, 320, 276, 275), (320, 321, 277, 276), (284, 322, 330, 300), (337, 345, 327, 297), (300, 330, 326, 296), (295, 325, 324, 288), (288, 324, 329, 299), (299, 329, 328, 298), (296, 326, 325, 295), (336, 344, 322, 284), (287, 323, 344, 336), (298, 328, 345, 337), (317, 318, 343, 342), (342, 341, 509, 508), (341, 331, 507, 509), (301, 302, 339, 338), (285, 301, 338, 332), (907, 287, 336, 898), (273, 331, 560, 559), (291, 334, 562, 564), (289, 333, 334, 291), (285, 332, 333, 289), (337, 340, 350, 298), (339, 348, 347, 305), (297, 346, 340, 337), (302, 349, 348, 339), (303, 306, 349, 302), (340, 352, 354, 350), (348, 356, 353, 347), (346, 355, 352, 340), (349, 357, 356, 348), (306, 351, 357, 349), (352, 358, 360, 354), (356, 363, 359, 353), (355, 362, 358, 352), (357, 364, 363, 356), (351, 361, 364, 357), (358, 365, 367, 360), (363, 370, 366, 359), (362, 369, 365, 358), (364, 371, 370, 363), (361, 368, 371, 364), (365, 372, 374, 367), (370, 377, 373, 366), (369, 376, 372, 365), (371, 378, 377, 370), (368, 375, 378, 371), (345, 389, 384, 327), (344, 388, 379, 322), (322, 379, 387, 330), (328, 385, 389, 345), (330, 387, 383, 326), (325, 382, 381, 324), (324, 381, 386, 329), (329, 386, 385, 328), (326, 383, 382, 325), (323, 380, 388, 344), (389, 400, 395, 384), (388, 399, 390, 379), (379, 390, 398, 387), (385, 396, 400, 389), (387, 398, 394, 383), (382, 393, 392, 381), (381, 392, 397, 386), (386, 397, 396, 385), (383, 394, 393, 382), (380, 391, 399, 388), (390, 411, 403, 398), (394, 407, 408, 393), (391, 410, 402, 399), (400, 401, 406, 395), (396, 405, 401, 400), (393, 408, 409, 392), (392, 409, 404, 397), (399, 402, 411, 390), (398, 403, 407, 394), (397, 404, 405, 396), (456, 420, 415, 457), (458, 412, 417, 459), (460, 419, 420, 456), (457, 415, 416, 461), (462, 418, 419, 460), (463, 422, 414, 464), (465, 421, 413, 466), (466, 413, 422, 463), (464, 414, 418, 462), (461, 416, 412, 458), (659, 431, 426, 660), (661, 423, 428, 651), (662, 430, 431, 659), (660, 426, 427, 663), (664, 429, 430, 662), (665, 433, 425, 666), (657, 432, 424, 667), (667, 424, 433, 665), (666, 425, 429, 664), (663, 427, 423, 661), (431, 442, 437, 426), (423, 434, 439, 428), (430, 441, 442, 431), (426, 437, 438, 427), (429, 440, 441, 430), (433, 444, 436, 425), (432, 443, 435, 424), (424, 435, 444, 433), (425, 436, 440, 429), (427, 438, 434, 423), (442, 453, 448, 437), (434, 445, 450, 439), (441, 452, 453, 442), (437, 448, 449, 438), (440, 451, 452, 441), (444, 455, 447, 436), (443, 454, 446, 435), (435, 446, 455, 444), (436, 447, 451, 440), (438, 449, 445, 434), (405, 461, 458, 401), (403, 464, 462, 407), (402, 466, 463, 411), (410, 465, 466, 402), (411, 463, 464, 403), (407, 462, 460, 408), (404, 457, 461, 405), (408, 460, 456, 409), (401, 458, 459, 406), (409, 456, 457, 404), (475, 469, 467, 476), (477, 468, 469, 475), (469, 470, 467), (468, 470, 469), (483, 471, 473, 481), (481, 473, 472, 482), (471, 474, 473), (473, 474, 472), (328, 477, 475, 329), (329, 475, 476, 324), (345, 479, 480, 328), (327, 478, 479, 345), (479, 481, 482, 480), (478, 483, 481, 479), (324, 484, 485, 325), (325, 485, 486, 326), (484, 487, 488, 485), (485, 488, 489, 486), (487, 490, 488), (488, 490, 489), (330, 493, 491, 322), (326, 492, 493, 330), (493, 494, 491), (492, 494, 493), (322, 495, 497, 344), (344, 497, 496, 323), (495, 498, 497), (497, 498, 496), (284, 499, 501, 336), (287, 500, 501, 336), (499, 502, 501), (500, 502, 501), (300, 505, 503, 284), (296, 504, 505, 300), (505, 506, 503), (504, 506, 505), (217, 445, 449, 448, 453, 452, 451, 447, 455, 446, 221, 215, 218, 219, 220, 216), (507, 515, 550, 316), (133, 134, 511, 512), (134, 317, 513, 511), (123, 133, 512, 510), (273, 123, 510, 515), (511, 513, 549, 551), (512, 511, 551, 547), (515, 510, 546, 550), (902, 903, 542, 541), (901, 902, 541, 540), (900, 901, 540, 539), (899, 900, 539, 538), (911, 899, 538, 531), (318, 519, 537, 343), (277, 534, 536, 309), (321, 533, 534, 277), (343, 537, 533, 321), (309, 536, 532, 312), (894, 528, 529, 895), (893, 527, 528, 894), (892, 526, 527, 893), (891, 525, 526, 892), (905, 517, 525, 891), (318, 135, 524, 519), (82, 106, 523, 521), (115, 82, 521, 520), (135, 115, 520, 524), (106, 109, 518, 523), (378, 375, 543), (377, 378, 543), (373, 377, 543), (158, 160, 543), (160, 159, 543), (159, 373, 543), (157, 895, 529, 544), (156, 157, 544), (376, 156, 544), (542, 903, 374, 544), (374, 372, 544), (372, 376, 544), (508, 509, 545, 548), (513, 508, 548, 549), (510, 512, 547, 546), (509, 507, 316, 545), (316, 550, 514), (551, 549, 514), (547, 551, 514), (550, 546, 514), (548, 545, 514), (549, 548, 514), (545, 316, 514), (546, 547, 514), (552, 559, 568, 335), (554, 558, 567, 127), (560, 561, 570, 569), (562, 555, 565, 571), (563, 564, 573, 572), (561, 563, 572, 570), (559, 560, 569, 568), (564, 562, 571, 573), (94, 79, 553, 557), (93, 94, 557, 558), (292, 126, 554, 555), (79, 123, 552, 553), (557, 553, 294, 566), (558, 557, 566, 567), (555, 554, 127, 565), (553, 552, 335, 294), (335, 568, 556), (127, 567, 556), (569, 570, 556), (571, 565, 556), (572, 573, 556), (570, 572, 556), (568, 569, 556), (573, 571, 556), (566, 294, 556), (567, 566, 556), (565, 127, 556), (294, 335, 556), (575, 577, 576, 574), (577, 581, 580, 576), (578, 580, 584, 582), (579, 575, 574, 578), (574, 576, 580, 578), (579, 581, 577, 575), (924, 923, 588, 586), (579, 578, 582, 583), (581, 579, 583, 585), (580, 581, 585, 584), (586, 588, 592, 590), (925, 924, 586, 587), (926, 925, 587, 589), (923, 926, 589, 588), (590, 592, 596, 594), (587, 586, 590, 591), (588, 589, 593, 592), (594, 596, 600, 598), (591, 590, 594, 595), (593, 589, 610), (592, 593, 597, 596), (598, 600, 604, 602), (595, 594, 598, 599), (597, 593, 609), (596, 597, 601, 600), (605, 601, 607), (599, 598, 602, 603), (601, 597, 608), (600, 601, 605, 604), (602, 604, 606), (603, 602, 606), (605, 603, 606), (604, 605, 606), (601, 599, 607), (603, 605, 607), (599, 603, 607), (597, 595, 608), (599, 601, 608), (595, 599, 608), (593, 591, 609), (595, 597, 609), (591, 595, 609), (589, 587, 610), (591, 593, 610), (587, 591, 610), (612, 611, 613, 614), (614, 613, 617, 618), (615, 619, 621, 617), (616, 615, 611, 612), (611, 615, 617, 613), (616, 612, 614, 618), (928, 623, 625, 927), (616, 620, 619, 615), (618, 622, 620, 616), (617, 621, 622, 618), (623, 627, 629, 625), (929, 624, 623, 928), (930, 626, 624, 929), (927, 625, 626, 930), (627, 631, 633, 629), (624, 628, 627, 623), (625, 629, 630, 626), (631, 635, 637, 633), (628, 632, 631, 627), (630, 647, 626), (629, 633, 634, 630), (635, 639, 641, 637), (632, 636, 635, 631), (634, 646, 630), (633, 637, 638, 634), (642, 644, 638), (636, 640, 639, 635), (638, 645, 634), (637, 641, 642, 638), (639, 643, 641), (640, 643, 639), (642, 643, 640), (641, 643, 642), (638, 644, 636), (640, 644, 642), (636, 644, 640), (634, 645, 632), (636, 645, 638), (632, 645, 636), (630, 646, 628), (632, 646, 634), (628, 646, 632), (626, 647, 624), (628, 647, 630), (624, 647, 628), (416, 663, 661, 412), (414, 666, 664, 418), (413, 667, 665, 422), (421, 657, 667, 413), (422, 665, 666, 414), (418, 664, 662, 419), (415, 660, 663, 416), (419, 662, 659, 420), (412, 661, 651, 417), (420, 659, 660, 415), (192, 188, 650, 653), (190, 193, 654, 656), (189, 196, 655, 658), (421, 189, 658, 657), (196, 190, 656, 655), (193, 194, 652, 654), (191, 192, 653, 649), (194, 195, 648, 652), (188, 417, 651, 650), (195, 191, 649, 648), (693, 679, 670, 678), (692, 682, 674, 681), (691, 685, 672, 684), (690, 687, 668, 676), (689, 685, 674, 682), (677, 694, 701, 669), (680, 696, 695, 671), (683, 698, 697, 675), (686, 700, 699, 673), (687, 672, 685, 689), (668, 687, 689, 679), (679, 689, 682, 670), (684, 672, 687, 690), (673, 684, 690, 686), (686, 690, 676, 669), (681, 674, 685, 691), (675, 681, 691, 683), (683, 691, 684, 673), (678, 670, 682, 692), (671, 678, 692, 680), (680, 692, 681, 675), (676, 668, 679, 693), (669, 676, 693, 677), (677, 693, 678, 671), (694, 688, 708, 701), (696, 703, 702, 695), (698, 705, 704, 697), (700, 707, 706, 699), (669, 701, 700, 686), (673, 699, 698, 683), (675, 697, 696, 680), (671, 695, 694, 677), (764, 710, 717, 765), (762, 712, 711, 763), (759, 714, 713, 758), (761, 716, 715, 760), (701, 708, 707, 700), (699, 706, 705, 698), (697, 704, 703, 696), (695, 702, 688, 694), (710, 709, 725, 717), (711, 718, 728, 719), (714, 722, 721, 713), (765, 717, 716, 761), (760, 715, 714, 759), (758, 713, 712, 762), (763, 711, 710, 764), (726, 709, 719, 720), (724, 725, 709, 726), (723, 724, 726, 722), (722, 726, 720, 721), (715, 723, 722, 714), (712, 735, 738, 720), (710, 744, 746, 709), (718, 730, 732, 728), (720, 729, 727, 712), (719, 728, 729, 720), (712, 727, 718, 711), (729, 733, 731, 727), (728, 732, 733, 729), (727, 731, 730, 718), (730, 734, 732), (733, 734, 731), (732, 734, 733), (731, 734, 730), (735, 739, 742, 738), (720, 738, 737, 721), (721, 737, 736, 713), (713, 736, 735, 712), (738, 742, 741, 737), (737, 741, 740, 736), (736, 740, 739, 735), (739, 743, 742), (742, 743, 741), (741, 743, 740), (740, 743, 739), (753, 748, 750, 754), (719, 747, 745, 711), (709, 746, 747, 719), (711, 745, 744, 710), (755, 751, 749, 756), (754, 750, 751, 755), (756, 749, 748, 753), (748, 752, 750), (751, 752, 749), (750, 752, 751), (749, 752, 748), (745, 756, 753, 744), (746, 754, 755, 747), (747, 755, 756, 745), (744, 753, 754, 746), (723, 757, 724), (725, 757, 717), (724, 757, 725), (715, 757, 723), (716, 757, 715), (717, 757, 716), (702, 763, 764, 688), (704, 758, 762, 703), (706, 760, 759, 705), (708, 765, 761, 707), (707, 761, 760, 706), (705, 759, 758, 704), (703, 762, 763, 702), (688, 764, 765, 708), (694, 766, 695), (701, 767, 694), (695, 768, 696), (696, 769, 697), (697, 770, 698), (698, 771, 699), (699, 772, 700), (700, 773, 701), (799, 784, 776, 785), (798, 787, 780, 788), (797, 790, 778, 791), (796, 782, 774, 793), (795, 788, 780, 791), (783, 775, 807, 800), (786, 777, 801, 802), (789, 781, 803, 804), (792, 779, 805, 806), (793, 795, 791, 778), (774, 785, 795, 793), (785, 776, 788, 795), (790, 796, 793, 778), (779, 792, 796, 790), (792, 775, 782, 796), (787, 797, 791, 780), (781, 789, 797, 787), (789, 779, 790, 797), (784, 798, 788, 776), (777, 786, 798, 784), (786, 781, 787, 798), (782, 799, 785, 774), (775, 783, 799, 782), (783, 777, 784, 799), (800, 807, 814, 794), (802, 801, 808, 809), (804, 803, 810, 811), (806, 805, 812, 813), (775, 792, 806, 807), (779, 789, 804, 805), (781, 786, 802, 803), (777, 783, 800, 801), (870, 871, 823, 816), (868, 869, 817, 818), (865, 864, 819, 820), (867, 866, 821, 822), (807, 806, 813, 814), (805, 804, 811, 812), (803, 802, 809, 810), (801, 800, 794, 808), (816, 823, 831, 815), (817, 825, 834, 824), (820, 819, 827, 828), (871, 867, 822, 823), (866, 865, 820, 821), (864, 868, 818, 819), (869, 870, 816, 817), (832, 826, 825, 815), (830, 832, 815, 831), (829, 828, 832, 830), (828, 827, 826, 832), (821, 820, 828, 829), (818, 826, 844, 841), (816, 815, 852, 850), (824, 834, 838, 836), (826, 818, 833, 835), (825, 826, 835, 834), (818, 817, 824, 833), (835, 833, 837, 839), (834, 835, 839, 838), (833, 824, 836, 837), (836, 838, 840), (839, 837, 840), (838, 839, 840), (837, 836, 840), (841, 844, 848, 845), (826, 827, 843, 844), (827, 819, 842, 843), (819, 818, 841, 842), (844, 843, 847, 848), (843, 842, 846, 847), (842, 841, 845, 846), (845, 848, 849), (848, 847, 849), (847, 846, 849), (846, 845, 849), (859, 860, 856, 854), (825, 817, 851, 853), (815, 825, 853, 852), (817, 816, 850, 851), (861, 862, 855, 857), (860, 861, 857, 856), (862, 859, 854, 855), (854, 856, 858), (857, 855, 858), (856, 857, 858), (855, 854, 858), (851, 850, 859, 862), (852, 853, 861, 860), (853, 851, 862, 861), (850, 852, 860, 859), (829, 830, 863), (831, 823, 863), (830, 831, 863), (821, 829, 863), (822, 821, 863), (823, 822, 863), (808, 794, 870, 869), (810, 809, 868, 864), (812, 811, 865, 866), (814, 813, 867, 871), (813, 812, 866, 867), (811, 810, 864, 865), (809, 808, 869, 868), (794, 814, 871, 870), (800, 801, 872), (807, 800, 873), (801, 802, 874), (802, 803, 875), (803, 804, 876), (804, 805, 877), (805, 806, 878), (806, 807, 879), (584, 585, 883, 881), (585, 583, 882, 883), (583, 582, 880, 882), (582, 584, 881, 880), (621, 885, 887, 622), (622, 887, 886, 620), (620, 886, 884, 619), (619, 884, 885, 621), (97, 905, 891, 140), (140, 891, 892, 143), (143, 892, 893, 147), (147, 893, 894, 152), (152, 894, 895, 157), (298, 350, 899, 911), (350, 354, 900, 899), (354, 360, 901, 900), (360, 367, 902, 901), (367, 374, 903, 902), (519, 907, 898, 537), (535, 897, 911, 531), (534, 896, 914, 536), (532, 912, 910, 530), (533, 913, 896, 534), (537, 898, 913, 533), (530, 910, 897, 535), (536, 914, 912, 532), (519, 524, 890, 907), (522, 517, 905, 889), (521, 523, 909, 888), (518, 516, 904, 906), (520, 521, 888, 908), (524, 520, 908, 890), (516, 522, 889, 904), (523, 518, 906, 909), (901, 902, 919, 918), (899, 900, 917, 916), (911, 897, 915, 922), (902, 903, 920, 919), (900, 901, 918, 917), (911, 899, 916, 922), (897, 910, 921, 915), (881, 883, 926, 923), (883, 882, 925, 926), (882, 880, 924, 925), (880, 881, 923, 924), (885, 927, 930, 887), (887, 930, 929, 886), (886, 929, 928, 884), (884, 928, 927, 885), (940, 934, 933, 941), (934, 938, 937, 933), (942, 936, 935, 943), (941, 933, 937, 943), (942, 938, 934, 940), (936, 932, 939), (935, 936, 939), (932, 931, 939), (931, 935, 939), (936, 942, 940, 932), (931, 941, 943, 935), (938, 942, 943, 937), (932, 940, 941, 931), (953, 954, 946, 947), (947, 946, 950, 951), (955, 956, 948, 949), (954, 956, 950, 946), (955, 953, 947, 951), (949, 952, 945), (948, 952, 949), (945, 952, 944), (944, 952, 948), (949, 945, 953, 955), (944, 948, 956, 954), (951, 950, 956, 955), (945, 944, 954, 953), (889, 905, 891, 892, 893, 894, 895, 903, 920, 919, 918, 917, 916, 922, 915, 921, 910, 912, 914, 896, 913, 898, 907, 890, 908, 888, 909, 906, 904), (903, 895, 957)])
me_cube_000.polygons.foreach_set('use_smooth', [1, 1, 1, 1, 1, 1, 1, 1, 1, 1, 1, 1, 1, 1, 1, 1, 1, 1, 1, 1, 1, 1, 1, 1, 1, 1, 1, 1, 1, 1, 1, 1, 1, 1, 1, 1, 1, 1, 1, 1, 1, 1, 1, 1, 1, 1, 1, 1, 1, 1, 1, 1, 1, 1, 1, 1, 1, 1, 1, 1, 1, 1, 1, 1, 1, 1, 1, 1, 1, 1, 1, 1, 1, 1, 1, 1, 1, 1, 1, 1, 1, 1, 1, 1, 1, 1, 1, 1, 1, 1, 1, 1, 1, 1, 1, 1, 1, 1, 1, 1, 1, 1, 1, 1, 1, 1, 1, 1, 1, 1, 1, 1, 1, 1, 1, 1, 1, 1, 1, 1, 1, 1, 1, 1, 1, 1, 1, 1, 1, 1, 1, 1, 1, 1, 1, 1, 1, 1, 1, 1, 1, 1, 1, 1, 1, 1, 1, 1, 1, 1, 1, 1, 1, 1, 1, 1, 1, 1, 1, 1, 1, 1, 1, 1, 1, 1, 1, 1, 1, 1, 1, 1, 1, 1, 1, 1, 1, 1, 1, 1, 1, 1, 1, 1, 1, 1, 1, 1, 1, 1, 1, 1, 1, 1, 1, 1, 1, 1, 1, 1, 1, 1, 1, 1, 1, 1, 1, 1, 1, 1, 1, 1, 1, 1, 1, 1, 1, 1, 1, 1, 1, 1, 1, 1, 1, 1, 1, 1, 1, 1, 1, 1, 1, 1, 1, 1, 1, 1, 1, 1, 1, 1, 1, 1, 1, 1, 1, 1, 1, 1, 1, 1, 1, 1, 1, 1, 1, 1, 1, 1, 1, 1, 1, 1, 1, 1, 1, 1, 1, 1, 1, 1, 1, 1, 1, 1, 1, 1, 1, 1, 1, 1, 1, 1, 1, 1, 1, 1, 1, 1, 1, 1, 1, 1, 1, 1, 1, 1, 1, 1, 1, 1, 1, 1, 1, 1, 1, 1, 1, 1, 1, 1, 1, 1, 1, 1, 1, 1, 1, 1, 1, 1, 1, 1, 1, 1, 1, 1, 1, 1, 1, 1, 1, 1, 1, 1, 1, 1, 1, 1, 1, 1, 1, 1, 1, 1, 1, 1, 1, 1, 1, 1, 1, 1, 1, 1, 1, 1, 1, 1, 1, 1, 1, 1, 1, 1, 1, 1, 1, 1, 1, 1, 1, 1, 1, 1, 1, 1, 1, 1, 1, 1, 1, 1, 1, 1, 1, 1, 1, 1, 1, 1, 1, 1, 1, 1, 1, 1, 1, 1, 1, 1, 1, 1, 1, 1, 1, 1, 1, 1, 1, 1, 1, 1, 1, 1, 1, 1, 1, 1, 1, 1, 1, 1, 1, 1, 1, 1, 1, 1, 1, 1, 1, 1, 1, 1, 1, 1, 1, 1, 1, 1, 1, 1, 1, 1, 1, 1, 1, 1, 1, 1, 1, 1, 1, 1, 1, 1, 1, 1, 1, 1, 1, 1, 1, 1, 1, 1, 1, 1, 1, 1, 1, 1, 1, 1, 1, 1, 1, 1, 1, 1, 1, 1, 1, 1, 1, 1, 1, 1, 1, 1, 1, 1, 1, 1, 1, 1, 1, 1, 1, 1, 1, 1, 1, 1, 1, 1, 1, 1, 1, 1, 1, 1, 1, 1, 1, 1, 1, 1, 1, 1, 1, 1, 1, 1, 1, 1, 1, 1, 1, 1, 1, 1, 1, 1, 1, 1, 1, 1, 1, 1, 1, 1, 1, 1, 1, 1, 1, 1, 1, 1, 1, 1, 1, 1, 1, 1, 1, 1, 1, 1, 1, 1, 1, 1, 1, 1, 1, 1, 1, 1, 1, 1, 1, 1, 1, 1, 1, 1, 1, 1, 1, 1, 1, 1, 1, 1, 1, 1, 1, 1, 1, 1, 1, 1, 1, 1, 1, 1, 1, 1, 1, 1, 1, 1, 1, 1, 1, 1, 1, 1, 1, 1, 1, 1, 1, 1, 1, 1, 1, 1, 1, 1, 1, 1, 1, 1, 1, 1, 1, 1, 1, 1, 1, 1, 1, 1, 1, 1, 1, 1, 1, 1, 1, 1, 1, 1, 1, 1, 1, 1, 1, 1, 1, 1, 1, 1, 1, 1, 1, 1, 1, 1, 1, 1, 1, 1, 1, 1, 1, 1, 1, 1, 1, 1, 1, 1, 1, 1, 1, 1, 1, 1, 1, 1, 1, 1, 1, 1, 1, 1, 1, 1, 1, 1, 1, 1, 1, 1, 1, 1, 1, 1, 1, 1, 1, 1, 1, 1, 1, 1, 1, 1, 1, 1, 1, 1, 1, 1, 1, 1, 1, 1, 1, 1, 1, 1, 1, 1, 1, 1, 1, 1, 1, 1, 1, 1, 1, 1, 1, 1, 1, 1, 1, 1, 1, 1, 1, 1, 1, 1, 1, 1, 1, 1, 1, 1, 1, 1, 1, 1, 1, 1, 1, 1, 1, 1, 1, 1, 1, 1, 1, 1, 1, 1, 1, 1, 1, 1, 1, 1, 1, 1, 1, 1, 1, 1, 1, 1, 1, 1, 1, 1, 1, 1, 1, 1, 1, 1, 1, 1, 1, 1, 1, 1, 1, 1, 1, 1, 1, 1, 1, 1, 1, 1, 1, 1, 1, 1, 1, 1, 1, 1, 1, 1, 1, 1, 1, 1, 1, 1, 1, 1, 1, 1, 1, 1, 1, 1, 1, 1, 1, 1, 1, 1, 1, 1, 1, 1, 1, 1, 1, 1, 1, 1, 1, 1, 1, 1, 1, 1, 1, 1, 1, 1, 1, 1, 1, 1, 1, 1, 1, 1, 1, 1, 1, 1, 1, 1, 1, 1, 1, 1, 1, 1, 1, 1, 1, 1, 1, 1, 1, 1, 1, 1, 1, 1, 1, 1, 1, 1, 1, 1, 1, 1, 1, 1, 1, 1, 1, 1, 1, 1, 1, 1, 1, 1, 1, 1, 1, 1, 1, 1, 1, 1, 1, 1, 1, 1, 1, 1, 1, 1, 1, 1, 1, 1, 1, 1, 1, 1, 1, 1, 1, 1, 1, 1, 1, 1, 1, 1, 1, 1, 1, 1, 1, 1, 1, 1, 1, 1, 1, 1, 1, 1, 1, 1, 1, 1, 1, 1, 1, 1, 1, 1, 1, 1, 0, 0])
me_cube_000.polygons.foreach_set('material_index', [0, 0, 0, 0, 0, 0, 0, 0, 0, 0, 0, 0, 0, 0, 0, 0, 0, 0, 0, 0, 0, 0, 0, 0, 0, 0, 0, 0, 0, 0, 0, 0, 0, 0, 0, 0, 0, 0, 0, 0, 0, 0, 0, 0, 0, 0, 0, 0, 0, 0, 0, 0, 0, 0, 0, 0, 0, 0, 0, 0, 0, 0, 0, 0, 0, 0, 0, 0, 0, 0, 0, 0, 0, 0, 0, 0, 0, 0, 0, 0, 0, 0, 0, 0, 0, 0, 0, 0, 0, 0, 0, 0, 0, 0, 0, 0, 0, 0, 0, 0, 0, 0, 0, 0, 0, 0, 0, 0, 0, 0, 0, 0, 0, 0, 0, 0, 0, 0, 0, 0, 0, 0, 0, 0, 0, 0, 0, 0, 0, 0, 0, 0, 0, 0, 0, 0, 0, 0, 0, 0, 0, 0, 0, 0, 0, 0, 0, 0, 0, 0, 0, 0, 0, 0, 0, 0, 0, 0, 0, 0, 0, 0, 0, 0, 0, 0, 0, 0, 0, 0, 0, 0, 0, 0, 0, 0, 0, 0, 0, 0, 0, 0, 0, 0, 0, 0, 0, 0, 0, 0, 0, 0, 0, 0, 0, 0, 0, 0, 0, 0, 0, 0, 0, 0, 0, 0, 0, 0, 0, 0, 0, 0, 0, 0, 0, 0, 0, 0, 0, 0, 0, 0, 0, 0, 0, 0, 0, 0, 0, 0, 0, 0, 0, 0, 0, 0, 0, 0, 0, 0, 0, 0, 0, 0, 0, 0, 0, 0, 0, 0, 0, 0, 0, 0, 0, 0, 0, 0, 0, 0, 0, 0, 0, 0, 0, 0, 0, 0, 0, 0, 0, 0, 0, 0, 0, 0, 0, 0, 0, 0, 0, 0, 0, 0, 0, 0, 0, 0, 0, 0, 0, 0, 0, 0, 0, 0, 0, 0, 0, 0, 0, 0, 0, 0, 0, 0, 0, 0, 0, 0, 0, 0, 0, 0, 0, 0, 0, 0, 0, 0, 0, 0, 0, 0, 0, 0, 0, 0, 0, 0, 0, 0, 0, 0, 0, 0, 0, 0, 0, 0, 0, 0, 0, 0, 0, 0, 0, 0, 0, 0, 0, 0, 0, 0, 0, 0, 0, 0, 0, 0, 0, 0, 0, 0, 0, 0, 0, 0, 0, 0, 0, 0, 0, 0, 0, 0, 0, 0, 0, 0, 0, 0, 0, 0, 0, 0, 0, 0, 0, 0, 0, 0, 0, 0, 0, 0, 0, 0, 0, 0, 0, 0, 0, 0, 0, 0, 0, 0, 0, 0, 0, 0, 0, 0, 0, 0, 0, 0, 0, 0, 0, 0, 0, 0, 0, 0, 0, 0, 0, 0, 0, 0, 0, 0, 0, 0, 0, 0, 0, 0, 0, 0, 0, 0, 0, 0, 0, 0, 0, 0, 0, 0, 0, 0, 0, 0, 0, 0, 0, 0, 0, 0, 0, 0, 0, 0, 0, 0, 0, 0, 0, 0, 0, 0, 0, 0, 0, 0, 0, 0, 0, 0, 0, 0, 0, 0, 0, 0, 0, 0, 0, 0, 0, 0, 0, 0, 0, 0, 0, 0, 0, 0, 0, 0, 0, 0, 0, 0, 0, 0, 0, 0, 0, 0, 0, 0, 0, 0, 0, 0, 0, 0, 0, 0, 0, 0, 0, 0, 0, 0, 0, 0, 0, 0, 0, 0, 0, 0, 0, 0, 0, 0, 0, 0, 0, 0, 0, 0, 0, 0, 0, 0, 0, 0, 0, 0, 0, 0, 0, 0, 0, 0, 0, 0, 0, 0, 0, 0, 0, 0, 0, 0, 0, 0, 0, 0, 0, 0, 0, 0, 0, 0, 0, 0, 0, 0, 0, 0, 0, 0, 0, 0, 0, 0, 0, 0, 0, 0, 0, 0, 0, 0, 0, 0, 0, 0, 0, 0, 0, 0, 0, 0, 0, 0, 0, 0, 0, 0, 0, 0, 0, 0, 0, 0, 0, 0, 0, 0, 0, 0, 0, 0, 0, 0, 0, 0, 0, 0, 0, 0, 0, 0, 0, 0, 0, 0, 0, 0, 0, 0, 0, 0, 0, 0, 0, 0, 0, 0, 0, 0, 0, 0, 0, 0, 0, 0, 0, 0, 0, 0, 0, 0, 0, 0, 0, 0, 0, 0, 0, 0, 0, 0, 0, 0, 0, 0, 0, 0, 0, 0, 0, 0, 0, 0, 0, 0, 0, 0, 0, 0, 0, 0, 0, 0, 0, 0, 0, 0, 0, 0, 0, 0, 0, 0, 0, 0, 0, 0, 0, 0, 0, 0, 0, 0, 0, 0, 0, 0, 0, 0, 0, 0, 0, 0, 0, 0, 0, 0, 0, 0, 0, 0, 0, 0, 0, 0, 0, 0, 0, 0, 0, 0, 0, 0, 0, 0, 0, 0, 0, 0, 0, 0, 0, 0, 0, 0, 0, 0, 0, 0, 0, 0, 0, 0, 0, 0, 0, 0, 0, 0, 0, 0, 0, 0, 0, 0, 0, 0, 0, 0, 0, 0, 0, 0, 0, 0, 0, 0, 0, 0, 0, 0, 0, 0, 0, 0, 0, 0, 0, 0, 0, 0, 0, 0, 0, 0, 0, 0, 0, 0, 0, 0, 0, 0, 0, 0, 0, 0, 0, 0, 0, 0, 0, 0, 0, 0, 0, 0, 0, 0, 0, 0, 0, 0, 0, 0, 0, 0, 0, 0, 0, 0, 0, 0, 0, 0, 0, 0, 0, 0, 0, 0, 0, 0, 0, 0, 0, 0, 0, 0, 0, 0, 0, 0, 0, 0, 0, 0, 0, 0, 0, 0, 0, 0, 0, 0, 0, 0, 0, 0, 0, 0, 0, 0, 0, 0, 0, 0, 0, 0, 0, 0, 0, 0, 0, 0, 0, 0, 0, 0, 0, 0, 0, 0, 0, 0, 0, 0, 0, 0, 0, 0, 0, 0, 0, 0, 0, 0, 0, 0, 0, 0, 0, 0, 0, 0, 0, 0, 0, 0, 0, 0, 0, 0, 0, 0, 0, 0, 0, 0, 0, 0, 1, 1, 1, 1, 1, 1, 1, 1, 1, 1, 1, 1, 1, 1, 1, 1, 1, 1, 1, 1, 1, 1, 1, 1, 1, 1, 1, 1])
me_cube_000.materials.append(mat_feathers)
me_cube_000.materials.append(mat_eyes)
me_cube_000.use_remesh_preserve_volume = False
me_cube_000.use_remesh_preserve_attributes = False
me_cube_000.use_mirror_vertex_groups = False
me_cube_000.update()
arm_armature = bpy.data.armatures.new('Armature')  # bones are not reproduced

# ---- objects
ob_armature = bpy.data.objects.new('Armature', arm_armature)
ob_cube_001 = bpy.data.objects.new('Cube.001', me_cube_000)

# ---- transforms, parenting, visibility, modifiers, constraints
ob_armature.location = (0.0, 3.31, -6.568)
ob_armature.show_in_front = True
ob_armature.lineart.crease_threshold = 0.0
ob_cube_001.parent = ob_armature
ob_cube_001.matrix_parent_inverse = Matrix(((1.0, 0.0, 0.0, 0.0), (0.0, 1.0, 0.0, -3.31), (0.0, 0.0, 1.0, 6.568), (0.0, 0.0, 0.0, 1.0)))
ob_cube_001.location = (0.0, 0.0, 0.0)
ob_cube_001.scale = (23.67, 25.91, 25.91)
ob_cube_001.lineart.crease_threshold = 0.0
_vg = ob_cube_001.vertex_groups.new(name='Hip')
for _i, _w in zip([171, 174, 175, 178, 179, 182, 183, 185, 186, 188, 190, 191, 192, 193, 194, 195, 197, 200, 201, 203, 204, 222, 223, 224, 225, 226, 395, 396, 397, 400, 401, 404, 405, 406, 408, 409, 412, 414, 415, 416, 417, 418, 419, 420, 423, 426, 427, 428, 430, 431, 456, 457, 458, 459, 460, 461, 648, 649, 650, 651, 652, 653, 654, 659, 660, 661, 662, 663, 664], [0.01193, 0.03995, 0.02866, 0.04287, 0.1761, 0.1418, 0.1687, 0.05975, 0.1056, 0.7799, 0.02204, 0.5028, 0.6424, 0.08446, 0.1805, 0.4499, 0.1003, 0.06435, 0.08161, 0.01059, 0.04708, 0.2443, 0.5121, 0.648, 0.1434, 0.6124, 0.04141, 0.02963, 0.01371, 0.03788, 0.1645, 0.1038, 0.1442, 0.1733, 0.03639, 0.07385, 0.7634, 0.01746, 0.4553, 0.6039, 0.8243, 0.07887, 0.1677, 0.4237, 0.09794, 0.06153, 0.07888, 0.111, 0.007356, 0.0429, 0.1646, 0.2867, 0.6109, 0.6535, 0.1125, 0.5219, 0.1467, 0.232, 0.7022, 0.8347, 0.08079, 0.2767, 0.03517, 0.1351, 0.2116, 0.6895, 0.07476, 0.2498, 0.02913]): _vg.add([_i], _w, 'REPLACE')
_vg = ob_cube_001.vertex_groups.new(name='Chest')
for _i, _w in zip([80, 81, 82, 89, 91, 95, 96, 97, 98, 99, 105, 106, 108, 109, 113, 114, 115, 116, 117, 118, 119, 120, 121, 122, 123, 128, 129, 133, 134, 135, 136, 137, 161, 162, 163, 164, 165, 166, 167, 168, 169, 170, 171, 172, 173, 174, 175, 176, 177, 178, 179, 180, 181, 182, 183, 184, 185, 186, 187, 188, 189, 190, 191, 192, 193, 194, 195, 196, 222, 223, 224, 225, 226, 228, 229, 230, 231, 232, 233, 234, 235, 236, 237, 238, 239, 240, 241, 242, 243, 244, 245, 246, 247, 248, 249, 250, 251, 252, 253, 254, 255, 256, 257, 258, 259, 260, 261, 262, 263, 264, 265, 266, 267, 268, 269, 270, 273, 275, 276, 277, 284, 287, 288, 295, 296, 297, 298, 299, 300, 307, 308, 309, 310, 311, 312, 316, 317, 318, 319, 320, 321, 322, 323, 324, 325, 326, 327, 328, 329, 330, 336, 337, 341, 342, 343, 344, 345, 379, 380, 381, 382, 383, 384, 385, 386, 387, 388, 389, 390, 391, 392, 393, 394, 395, 396, 397, 398, 399, 400, 401, 402, 403, 404, 405, 406, 407, 408, 409, 410, 411, 412, 413, 414, 415, 416, 417, 418, 419, 420, 421, 422, 456, 457, 458, 459, 460, 461, 463, 464, 465, 466, 467, 468, 469, 470, 471, 472, 473, 474, 475, 476, 477, 478, 479, 480, 481, 482, 483, 484, 485, 486, 487, 488, 489, 490, 491, 492, 493, 494, 495, 496, 497, 498, 499, 500, 501, 502, 503, 504, 505, 506, 507, 508, 509, 510, 511, 512, 513, 514, 515, 516, 518, 519, 520, 521, 522, 523, 524, 530, 532, 533, 534, 535, 536, 537, 545, 546, 547, 548, 549, 550, 551, 574, 576, 578, 580, 582, 584, 611, 613, 615, 617, 619, 621, 888, 889, 890, 896, 897, 898, 904, 906, 907, 908, 909, 910, 911, 912, 913, 914, 915, 921], [0.04327, 0.06389, 0.1094, 0.1684, 0.1415, 0.1543, 0.1356, 0.07538, 0.1046, 0.1555, 0.01644, 0.06935, 0.00238, 0.02603, 0.05511, 0.07771, 0.1007, 0.3088, 0.2564, 0.2435, 0.2353, 0.2284, 0.2562, 0.2685, 0.007075, 0.2806, 0.08344, 0.06204, 0.0919, 0.1748, 0.366, 0.1952, 0.5909, 0.6586, 0.6486, 0.6102, 0.672, 0.6715, 0.5887, 0.6078, 0.6754, 0.7591, 0.8132, 0.7949, 0.7542, 0.8321, 0.8242, 0.746, 0.7766, 0.836, 0.7244, 0.5019, 0.3366, 0.7117, 0.7192, 0.3267, 0.6044, 0.6838, 0.3484, 0.05367, 0.00957, 0.01314, 0.07879, 0.07449, 0.0163, 0.0329, 0.05754, 0.01046, 0.1892, 0.2156, 0.2144, 0.1668, 0.2179, 0.111, 0.09911, 0.1324, 0.2426, 0.2393, 0.2416, 0.251, 0.2018, 0.2234, 0.2135, 0.2349, 0.2499, 0.2449, 0.2436, 0.1963, 0.2043, 0.2249, 0.208, 0.2235, 0.1992, 0.2499, 0.2401, 0.2357, 0.2428, 0.2382, 0.2374, 0.2355, 0.3201, 0.264, 0.2846, 0.2047, 0.3282, 0.4051, 0.3777, 0.4567, 0.2279, 0.2899, 0.2698, 0.2884, 0.1522, 0.1432, 0.1493, 0.1508, 0.003895, 0.05104, 0.07052, 0.1213, 0.1901, 0.3388, 0.1417, 0.1591, 0.1446, 0.07896, 0.07689, 0.1051, 0.1679, 0.002367, 0.0239, 0.0774, 0.00106, 0.01236, 0.03451, 0.09761, 0.1315, 0.2262, 0.05931, 0.08978, 0.124, 0.3194, 0.4535, 0.2632, 0.2481, 0.2421, 0.1869, 0.2303, 0.2611, 0.2775, 0.2909, 0.08414, 0.06056, 0.1067, 0.187, 0.3716, 0.196, 0.595, 0.622, 0.6609, 0.6512, 0.6138, 0.6748, 0.673, 0.6734, 0.5932, 0.6097, 0.6758, 0.7604, 0.7804, 0.814, 0.7959, 0.7556, 0.8368, 0.8324, 0.8247, 0.7476, 0.7772, 0.8361, 0.7244, 0.5032, 0.34, 0.7119, 0.7192, 0.7271, 0.3286, 0.6058, 0.684, 0.5315, 0.352, 0.05326, 0.01041, 0.01609, 0.07836, 0.07404, 0.04137, 0.02072, 0.03577, 0.05795, 0.005299, 0.01223, 0.1876, 0.2145, 0.2126, 0.2095, 0.1692, 0.2172, 0.1139, 0.1038, 0.1374, 0.1335, 0.261, 0.2637, 0.2624, 0.2553, 0.2025, 0.2251, 0.2148, 0.2374, 0.264, 0.2623, 0.2597, 0.1968, 0.2052, 0.2265, 0.2091, 0.225, 0.1998, 0.2562, 0.2456, 0.2425, 0.2489, 0.2442, 0.2439, 0.2411, 0.3312, 0.2726, 0.2943, 0.2113, 0.3371, 0.4082, 0.3829, 0.4558, 0.2428, 0.297, 0.2798, 0.2962, 0.1647, 0.1538, 0.161, 0.1627, 0.0361, 0.07606, 0.06984, 0.06061, 0.06884, 0.06743, 0.07074, 0.06269, 0.05192, 0.07503, 0.02736, 0.2451, 0.1038, 0.1155, 0.04224, 0.0746, 0.1882, 0.0707, 0.03581, 0.1291, 0.128, 0.04378, 0.0833, 0.2006, 0.07502, 0.07527, 0.06252, 0.06631, 0.05935, 0.09642, 0.05911, 0.1928, 0.1432, 0.08423, 0.07332, 0.00538, 0.00105, 0.1938, 0.1444, 0.08528, 0.07442, 0.00744, 0.003007, 0.1296, 0.05337, 0.2182, 0.1432, 0.05396, 0.2309, 0.08602, 0.07471, 0.288, 0.1084, 0.08722, 0.07944, 0.007229, 0.08144, 0.1386, 0.09771, 0.03218, 0.05979]): _vg.add([_i], _w, 'REPLACE')
_vg = ob_cube_001.vertex_groups.new(name='Head')
for _i, _w in zip([78, 79, 80, 81, 82, 83, 84, 85, 86, 87, 88, 89, 91, 92, 93, 94, 95, 96, 97, 98, 99, 104, 105, 106, 107, 108, 109, 110, 111, 112, 113, 114, 115, 116, 117, 118, 119, 120, 121, 122, 123, 125, 126, 127, 128, 129, 133, 134, 135, 136, 137, 161, 162, 163, 164, 165, 166, 167, 168, 169, 170, 171, 172, 173, 175, 176, 177, 231, 232, 233, 234, 235, 236, 237, 238, 239, 240, 241, 242, 243, 244, 245, 246, 247, 248, 249, 250, 251, 252, 253, 254, 255, 256, 257, 258, 259, 260, 261, 262, 263, 264, 265, 266, 267, 268, 269, 270, 271, 272, 273, 274, 275, 276, 277, 278, 279, 280, 281, 282, 283, 284, 287, 288, 289, 290, 291, 292, 293, 294, 295, 296, 297, 298, 299, 300, 307, 308, 309, 310, 311, 312, 313, 314, 315, 316, 317, 318, 319, 320, 321, 322, 323, 324, 325, 326, 327, 328, 329, 330, 331, 333, 334, 335, 336, 337, 341, 342, 343, 344, 345, 379, 380, 381, 382, 383, 384, 385, 386, 387, 388, 389, 390, 391, 392, 393, 394, 397, 398, 399, 467, 468, 469, 470, 471, 472, 473, 474, 475, 476, 477, 478, 479, 480, 481, 482, 483, 484, 485, 486, 487, 488, 489, 490, 491, 492, 493, 494, 495, 496, 497, 498, 499, 500, 501, 502, 503, 504, 505, 506, 507, 508, 509, 510, 511, 512, 513, 514, 515, 516, 517, 518, 519, 520, 521, 522, 523, 524, 530, 531, 532, 533, 534, 535, 536, 537, 545, 546, 547, 548, 549, 550, 551, 552, 553, 554, 555, 556, 557, 558, 559, 560, 561, 562, 563, 564, 565, 566, 567, 568, 569, 570, 571, 572, 573, 888, 889, 890, 896, 897, 898, 904, 905, 906, 907, 908, 909, 910, 911, 912, 913, 914, 915, 921, 922], [0.3619, 0.3653, 0.4599, 0.4737, 0.4472, 0.2907, 0.1404, 0.04643, 0.02149, 0.04681, 0.06405, 0.3536, 0.3096, 0.04241, 0.1558, 0.2866, 0.3819, 0.3764, 0.0636, 0.1274, 0.4429, 0.3054, 0.3047, 0.3292, 0.1602, 0.1561, 0.176, 0.09986, 0.1021, 0.1113, 0.5087, 0.4798, 0.3678, 0.3994, 0.3421, 0.4248, 0.4402, 0.08126, 0.1651, 0.4307, 0.3852, 0.04425, 0.1229, 0.3187, 0.3908, 0.0272, 0.505, 0.4951, 0.446, 0.407, 0.05117, 0.2328, 0.1384, 0.1747, 0.2059, 0.05432, 0.08731, 0.2247, 0.2391, 0.03877, 0.05789, 0.03099, 0.04686, 0.05504, 0.01092, 0.05697, 0.05883, 0.2362, 0.2764, 0.2453, 0.1283, 0.05769, 0.07674, 0.06797, 0.08684, 0.2291, 0.2684, 0.2282, 0.05312, 0.05955, 0.07816, 0.06307, 0.07688, 0.05548, 0.3731, 0.4261, 0.4397, 0.3955, 0.4197, 0.4424, 0.3665, 0.3918, 0.4306, 0.4212, 0.4843, 0.4001, 0.3893, 0.3941, 0.3833, 0.3783, 0.4079, 0.3958, 0.4041, 0.4184, 0.3975, 0.4148, 0.4219, 0.001172, 0.3839, 0.3771, 0.3697, 0.5157, 0.55, 0.5782, 0.3032, 0.1448, 0.04933, 0.03658, 0.05956, 0.07923, 0.6126, 0.4376, 0.3244, 0.0403, 0.04435, 0.1326, 0.1026, 0.2978, 0.3304, 0.414, 0.4527, 0.01353, 0.07094, 0.1384, 0.5794, 0.3312, 0.3378, 0.3947, 0.1957, 0.1931, 0.21, 0.1004, 0.1204, 0.131, 0.364, 0.5326, 0.5069, 0.5895, 0.6209, 0.6397, 0.5236, 0.3696, 0.3626, 0.4576, 0.5041, 0.04077, 0.0874, 0.1789, 0.529, 0.3814, 0.04234, 0.1153, 0.3297, 0.511, 0.03245, 0.5734, 0.5848, 0.5691, 0.4719, 0.05357, 0.2789, 0.2401, 0.1495, 0.1934, 0.2396, 0.03592, 0.05733, 0.09391, 0.2719, 0.2612, 0.04104, 0.0657, 0.05909, 0.0384, 0.05417, 0.06346, 0.01565, 0.06632, 0.06273, 0.2666, 0.3145, 0.2785, 0.1397, 0.06019, 0.08224, 0.07218, 0.09421, 0.2548, 0.2989, 0.2557, 0.05479, 0.06267, 0.08364, 0.06656, 0.08218, 0.0576, 0.402, 0.4695, 0.5029, 0.4327, 0.4663, 0.5033, 0.3904, 0.524, 0.5232, 0.5321, 0.545, 0.5052, 0.4257, 0.4545, 0.373, 0.555, 0.4921, 0.5144, 0.4959, 0.5531, 0.4996, 0.5372, 0.5476, 0.39, 0.4245, 0.4824, 0.385, 0.3657, 0.4007, 0.369, 0.3632, 0.3815, 0.185, 0.02664, 0.1767, 0.4991, 0.3441, 0.4405, 0.1004, 0.3247, 0.4325, 0.1992, 0.0515, 0.2108, 0.6424, 0.5779, 0.1169, 0.395, 0.5642, 0.3687, 0.3621, 0.3616, 0.3645, 0.3605, 0.3595, 0.3594, 0.3535, 0.3508, 0.2833, 0.2913, 0.3277, 0.3266, 0.2848, 0.3558, 0.3544, 0.3556, 0.2936, 0.335, 0.3037, 0.3187, 0.3277, 0.32, 0.3326, 0.3344, 0.3347, 0.3206, 0.3298, 0.3234, 0.4254, 0.1103, 0.4024, 0.5762, 0.1281, 0.5499, 0.1995, 0.04026, 0.2195, 0.4801, 0.2863, 0.2836, 0.2102, 0.05987, 0.2701, 0.6482, 0.3664, 0.1019, 0.1571, 0.05182]): _vg.add([_i], _w, 'REPLACE')
_vg = ob_cube_001.vertex_groups.new(name='Upper')
for _i, _w in zip([77, 78, 79, 80, 81, 83, 84, 85, 86, 87, 88, 90, 92, 93, 94, 100, 101, 102, 103, 104, 105, 107, 108, 110, 111, 112, 113, 114, 123, 124, 125, 126, 127, 130, 131, 133, 134, 138, 139, 141, 144, 145, 148, 149, 150, 153, 154, 155, 158, 159, 160, 271, 272, 273, 274, 275, 276, 278, 279, 280, 281, 282, 283, 285, 286, 289, 290, 291, 292, 293, 294, 301, 302, 303, 304, 305, 306, 307, 308, 309, 310, 311, 312, 313, 314, 315, 316, 317, 319, 320, 331, 332, 333, 334, 335, 338, 339, 341, 342, 347, 348, 349, 351, 353, 356, 357, 359, 361, 363, 364, 366, 368, 370, 371, 373, 375, 377, 378, 507, 508, 509, 510, 511, 512, 513, 514, 515, 543, 545, 546, 547, 548, 549, 550, 551, 552, 553, 554, 555, 556, 557, 558, 559, 560, 561, 562, 563, 564, 565, 566, 567, 568, 569, 570, 571, 572, 573], [0.2117, 0.3063, 0.3083, 0.233, 0.2116, 0.3561, 0.4528, 0.2312, 0.3036, 0.4512, 0.4403, 0.4104, 0.3827, 0.5279, 0.3785, 0.7091, 0.8237, 0.5467, 0.8286, 0.3249, 0.3106, 0.4025, 0.3729, 0.3435, 0.3858, 0.4006, 0.2096, 0.2087, 0.2906, 0.6664, 0.5874, 0.5914, 0.3437, 0.7677, 0.8972, 0.21, 0.1982, 0.9672, 0.9204, 0.9774, 0.997, 0.9924, 0.9953, 0.9986, 0.9983, 0.9579, 0.9833, 0.987, 0.8611, 0.8639, 0.8747, 0.2164, 0.2843, 0.294, 0.3053, 0.1975, 0.1674, 0.3158, 0.2926, 0.2012, 0.3169, 0.4486, 0.4227, 0.4133, 0.7155, 0.3828, 0.6454, 0.5187, 0.6293, 0.3533, 0.3231, 0.7142, 0.8249, 0.5489, 0.8283, 0.921, 0.8323, 0.2936, 0.2836, 0.2171, 0.3061, 0.3172, 0.3335, 0.2401, 0.3232, 0.3742, 0.2664, 0.1593, 0.1651, 0.1303, 0.297, 0.6673, 0.5879, 0.5917, 0.3208, 0.7687, 0.8978, 0.1756, 0.1441, 0.9744, 0.9676, 0.9219, 0.9778, 0.9983, 0.997, 0.9925, 0.9983, 0.9953, 0.9986, 0.9983, 0.9714, 0.9579, 0.9833, 0.987, 0.84, 0.8611, 0.8639, 0.8747, 0.2805, 0.2443, 0.2185, 0.2739, 0.2781, 0.2612, 0.2754, 0.2845, 0.2798, 0.7943, 0.2753, 0.2787, 0.2854, 0.2819, 0.2876, 0.2693, 0.2883, 0.313, 0.3157, 0.3816, 0.3637, 0.3351, 0.3362, 0.3814, 0.3113, 0.3133, 0.3138, 0.3697, 0.331, 0.3583, 0.3437, 0.3312, 0.3417, 0.3224, 0.3243, 0.3258, 0.3422, 0.3322, 0.3395]): _vg.add([_i], _w, 'REPLACE')
_vg = ob_cube_001.vertex_groups.new(name='Lower')
for _i, _w in zip([82, 89, 91, 95, 96, 97, 98, 99, 106, 109, 115, 116, 117, 118, 119, 120, 121, 122, 128, 129, 132, 135, 136, 137, 140, 142, 143, 146, 147, 151, 152, 156, 157, 161, 162, 163, 164, 165, 166, 167, 168, 169, 171, 172, 174, 175, 178, 231, 232, 233, 234, 235, 236, 237, 238, 239, 240, 241, 242, 243, 244, 245, 246, 247, 248, 249, 250, 251, 252, 253, 254, 255, 256, 257, 258, 259, 260, 261, 262, 263, 264, 265, 266, 267, 268, 269, 270, 277, 284, 287, 288, 295, 296, 297, 298, 299, 300, 318, 321, 322, 323, 324, 325, 326, 327, 328, 329, 330, 336, 337, 340, 343, 344, 345, 346, 350, 352, 354, 355, 358, 360, 362, 365, 367, 369, 372, 374, 376, 379, 380, 381, 382, 383, 384, 385, 386, 387, 388, 389, 392, 393, 395, 396, 397, 400, 467, 468, 469, 470, 471, 472, 473, 474, 475, 476, 477, 478, 479, 480, 481, 482, 483, 484, 485, 486, 487, 488, 489, 490, 491, 492, 493, 494, 495, 496, 497, 498, 499, 500, 501, 502, 503, 504, 505, 506, 516, 517, 518, 519, 520, 521, 522, 523, 524, 525, 526, 527, 528, 529, 530, 531, 532, 533, 534, 535, 536, 537, 538, 539, 540, 541, 542, 544, 888, 889, 890, 891, 892, 893, 894, 895, 896, 897, 898, 899, 900, 901, 902, 903, 904, 905, 906, 907, 908, 909, 910, 911, 912, 913, 914, 915, 916, 917, 918, 919, 920, 921, 922, 957], [0.2314, 0.2453, 0.3727, 0.2909, 0.2719, 0.7583, 0.6076, 0.2115, 0.3217, 0.2771, 0.2726, 0.1448, 0.2783, 0.2025, 0.1775, 0.6215, 0.4781, 0.155, 0.1658, 0.8129, 0.8612, 0.1918, 0.1101, 0.7, 0.7021, 0.4592, 0.4474, 0.1728, 0.1474, 0.09207, 0.08233, 0.06926, 0.06385, 0.0749, 0.1301, 0.09451, 0.08535, 0.2227, 0.1789, 0.08122, 0.06318, 0.2338, 0.03553, 0.01159, 0.05528, 0.05098, 0.05761, 0.3666, 0.3039, 0.3486, 0.5276, 0.6836, 0.6333, 0.6564, 0.6066, 0.3807, 0.3324, 0.3832, 0.6959, 0.6783, 0.6297, 0.6692, 0.633, 0.6895, 0.2467, 0.1953, 0.1785, 0.2193, 0.1956, 0.1801, 0.2234, 0.141, 0.1592, 0.1484, 0.1675, 0.1341, 0.09896, 0.1109, 0.0747, 0.2007, 0.1524, 0.1693, 0.155, 0.229, 0.2512, 0.2344, 0.2287, 0.1588, 0.1052, 0.1111, 0.3369, 0.2549, 0.2256, 0.8288, 0.7074, 0.5649, 0.1359, 0.1336, 0.1254, 0.07732, 0.08386, 0.2641, 0.1782, 0.1397, 0.7169, 0.6099, 0.4671, 0.1004, 0.1007, 0.7972, 0.8905, 0.1245, 0.07491, 0.6939, 0.9093, 0.8007, 0.5321, 0.5871, 0.4723, 0.1833, 0.1647, 0.1855, 0.09366, 0.09734, 0.1011, 0.08133, 0.08399, 0.07685, 0.04932, 0.05485, 0.1225, 0.08227, 0.06573, 0.2368, 0.2194, 0.1736, 0.05493, 0.05115, 0.2324, 0.03053, 0.004449, 0.05856, 0.05416, 0.04852, 0.05711, 0.3717, 0.3157, 0.3567, 0.5179, 0.6784, 0.6227, 0.648, 0.5925, 0.3803, 0.3347, 0.3855, 0.6923, 0.6715, 0.6193, 0.6621, 0.6229, 0.685, 0.2273, 0.1667, 0.1411, 0.1952, 0.1662, 0.1435, 0.2063, 0.06955, 0.1074, 0.08756, 0.1317, 0.077, 0.07918, 0.07814, 0.08032, 0.1051, 0.1068, 0.1051, 0.1054, 0.1538, 0.1921, 0.1654, 0.1581, 0.4268, 0.4253, 0.2798, 0.1279, 0.2838, 0.2326, 0.4158, 0.331, 0.1922, 0.1725, 0.1069, 0.02672, 0.06659, 0.05836, 0.3716, 0.4651, 0.2558, 0.1224, 0.1565, 0.3674, 0.2849, 0.1205, 0.358, 0.2845, 0.09155, 0.09841, 0.08578, 0.06835, 0.2345, 0.5258, 0.1928, 0.1857, 0.1577, 0.06573, 0.07282, 0.05708, 0.151, 0.447, 0.1129, 0.4999, 0.438, 0.1495, 0.1028, 0.08615, 0.447, 0.4689, 0.4286, 0.1153, 0.3121, 0.3523, 0.3867, 0.4789, 0.3627, 0.1166, 0.3006, 0.4093, 0.2297, 0.2893, 0.3108, 0.2143, 0.1284, 0.4105, 0.3441, 0.06964]): _vg.add([_i], _w, 'REPLACE')
_vg = ob_cube_001.vertex_groups.new(name='Bottom')
for _i, _w in zip([170, 176, 177, 180, 181, 184, 185, 187, 188, 189, 190, 191, 192, 193, 194, 195, 196, 197, 198, 199, 200, 201, 202, 203, 204, 205, 206, 207, 208, 209, 210, 211, 212, 213, 214, 215, 216, 217, 218, 219, 220, 221, 222, 223, 225, 226, 228, 229, 230, 390, 391, 398, 399, 402, 403, 407, 408, 410, 411, 412, 413, 414, 415, 416, 417, 418, 419, 420, 421, 422, 423, 424, 425, 426, 427, 428, 429, 430, 431, 432, 433, 434, 435, 436, 437, 438, 439, 440, 441, 442, 443, 444, 445, 446, 447, 448, 449, 450, 451, 452, 453, 454, 455, 456, 457, 460, 461, 462, 463, 464, 465, 466, 575, 577, 579, 581, 583, 585, 587, 589, 612, 614, 616, 618, 620, 622, 648, 649, 650, 651, 652, 653, 654, 655, 656, 657, 658, 659, 660, 661, 662, 663, 664, 665, 666, 667, 882, 883, 925, 926], [0.01598, 0.001855, 0.02595, 0.1764, 0.1061, 0.03493, 0.008342, 0.1365, 0.04034, 0.867, 0.7082, 0.1478, 0.08335, 0.5529, 0.4902, 0.2368, 0.8009, 0.809, 0.9558, 0.9594, 0.8557, 0.8298, 0.9467, 0.918, 0.8833, 0.9615, 0.9783, 0.5707, 0.8345, 0.9739, 0.9773, 0.9038, 0.9462, 0.9664, 0.7272, 0.7195, 0.8256, 0.8359, 0.7501, 0.7807, 0.8081, 0.6965, 0.06015, 0.0296, 0.09768, 0.00475, 0.3757, 0.2711, 0.5846, 0.01703, 0.03195, 0.003328, 0.02644, 0.1776, 0.1097, 0.04009, 0.01084, 0.1949, 0.1392, 0.03957, 0.8677, 0.7105, 0.1469, 0.08219, 0.01565, 0.5562, 0.4923, 0.2368, 0.904, 0.8024, 0.8108, 0.9555, 0.9592, 0.8563, 0.8304, 0.8028, 0.9468, 0.9181, 0.8828, 0.9466, 0.9614, 0.9783, 0.5727, 0.8316, 0.9733, 0.9772, 0.98, 0.901, 0.9445, 0.9655, 0.4108, 0.7242, 0.8397, 0.6886, 0.7227, 0.8289, 0.8372, 0.8402, 0.7551, 0.7859, 0.8127, 0.6903, 0.6975, 0.06075, 0.02941, 0.1027, 0.004593, 0.008776, 0.3812, 0.2784, 0.651, 0.5866, 0.213, 0.2747, 0.1599, 0.1747, 0.06656, 0.06811, 0.007746, 0.008383, 0.1559, 0.2117, 0.06416, 0.07723, 0.004865, 0.008236, 0.6143, 0.3606, 0.06378, 0.03891, 0.7571, 0.1123, 0.8321, 0.9326, 0.8898, 0.9701, 0.9573, 0.6122, 0.355, 0.06239, 0.7569, 0.1015, 0.8326, 0.933, 0.8904, 0.9575, 0.03886, 0.0391, 0.02644, 0.02705]): _vg.add([_i], _w, 'REPLACE')
_vg = ob_cube_001.vertex_groups.new(name='Tail')
for _i, _w in zip([0, 1, 2, 3, 4, 5, 6, 7, 8, 9, 10, 11, 12, 13, 14, 15, 16, 17, 18, 19, 20, 21, 22, 23, 24, 25, 26, 27, 28, 29, 30, 31, 32, 33, 34, 35, 36, 37, 38, 39, 40, 41, 42, 43, 44, 45, 46, 47, 48, 49, 50, 51, 52, 53, 54, 55, 56, 57, 58, 59, 60, 61, 62, 63, 64, 65, 66, 67, 68, 69, 70, 71, 72, 73, 74, 75, 76, 198, 207, 208, 211, 212, 213, 214, 215, 216, 217, 218, 219, 220, 221, 424, 432, 435, 436, 440, 441, 442, 443, 444, 445, 446, 447, 448, 449, 450, 451, 452, 453, 454, 455], [1.0, 1.0, 1.0, 1.0, 1.0, 1.0, 1.0, 1.0, 1.0, 1.0, 1.0, 1.0, 1.0, 1.0, 1.0, 1.0, 1.0, 1.0, 1.0, 1.0, 1.0, 1.0, 1.0, 1.0, 1.0, 1.0, 1.0, 1.0, 1.0, 1.0, 1.0, 1.0, 1.0, 1.0, 1.0, 1.0, 1.0, 1.0, 1.0, 1.0, 1.0, 1.0, 1.0, 1.0, 1.0, 1.0, 1.0, 1.0, 1.0, 1.0, 1.0, 1.0, 1.0, 1.0, 1.0, 1.0, 1.0, 1.0, 1.0, 1.0, 1.0, 1.0, 1.0, 1.0, 1.0, 1.0, 1.0, 1.0, 1.0, 1.0, 1.0, 1.0, 1.0, 1.0, 1.0, 1.0, 1.0, 0.02278, 0.4283, 0.164, 0.09364, 0.04825, 0.000659, 0.2717, 0.2799, 0.1733, 0.1629, 0.2493, 0.2186, 0.1911, 0.303, 0.02326, 0.04584, 0.4264, 0.167, 0.09657, 0.05111, 0.002972, 0.5884, 0.2748, 0.159, 0.3109, 0.2767, 0.1699, 0.1616, 0.1585, 0.2443, 0.2133, 0.1864, 0.3092, 0.3019]): _vg.add([_i], _w, 'REPLACE')
_vg = ob_cube_001.vertex_groups.new(name='ShoulderR')
for _i, _w in zip([170, 171, 172, 173, 175, 176, 177, 179, 180, 181, 182, 183, 184, 185, 186, 187, 188, 189, 190, 191, 192, 193, 194, 195, 196, 222, 223, 224, 225, 226, 227, 228, 229, 230, 391, 399, 402, 410, 411, 465, 466, 575, 577, 579, 581, 583, 585, 648, 649, 652, 654, 656, 882], [0.0817, 0.02783, 0.06337, 0.09795, 0.002085, 0.09774, 0.05634, 0.004383, 0.2005, 0.397, 0.07293, 0.03594, 0.4793, 0.2157, 0.1239, 0.4006, 0.01025, 0.05797, 0.1287, 0.1069, 0.06316, 0.1721, 0.1436, 0.1202, 0.09834, 0.4041, 0.1589, 0.03706, 0.3633, 0.0749, 0.4892, 0.3903, 0.3816, 0.1848, 0.02885, 0.0006959, 0.05839, 0.1089, 0.008338, 0.08448, 0.03192, 0.1557, 0.1224, 0.09913, 0.09136, 0.0284, 0.02518, 0.03032, 0.01432, 0.0437, 0.04632, 0.02704, 0.001641]): _vg.add([_i], _w, 'REPLACE')
_vg = ob_cube_001.vertex_groups.new(name='Wing1R')
for _i, _w in zip([180, 181, 184, 185, 186, 187, 190, 191, 193, 194, 195, 196, 222, 223, 225, 227, 228, 229, 230, 574, 575, 576, 577, 578, 579, 580, 581, 582, 583, 584, 585, 586, 587, 588, 589, 590, 591, 592, 593, 594, 595, 596, 597, 609, 610, 652, 654, 880, 881, 882, 883, 923, 924, 925, 926], [0.002695, 0.09767, 0.09198, 0.05408, 0.002502, 0.04767, 0.07291, 0.01576, 0.1231, 0.09431, 0.05269, 0.02356, 0.06486, 0.005452, 0.198, 0.4762, 0.08022, 0.2081, 0.02319, 0.6837, 0.4785, 0.7318, 0.4488, 0.7701, 0.5344, 0.7829, 0.5277, 0.734, 0.6045, 0.7353, 0.6066, 0.4797, 0.3752, 0.4801, 0.3811, 0.1214, 0.1589, 0.1217, 0.1575, 0.0104, 0.04537, 0.01014, 0.04348, 0.02976, 0.1763, 0.008448, 0.008918, 0.5796, 0.58, 0.5234, 0.5305, 0.5396, 0.5401, 0.4788, 0.4844]): _vg.add([_i], _w, 'REPLACE')
_vg = ob_cube_001.vertex_groups.new(name='Wing2R')
for _i, _w in zip([254, 574, 575, 576, 577, 578, 579, 580, 581, 582, 583, 584, 585, 586, 587, 588, 589, 590, 591, 592, 593, 594, 595, 596, 597, 598, 599, 600, 601, 609, 610, 880, 881, 882, 883, 923, 924, 925, 926], [0.05954, 0.08998, 0.1088, 0.09091, 0.1098, 0.1112, 0.1482, 0.1104, 0.1489, 0.2136, 0.2173, 0.2133, 0.2157, 0.4809, 0.4441, 0.4802, 0.4371, 0.711, 0.5144, 0.7102, 0.5203, 0.1683, 0.1621, 0.1665, 0.1601, 0.01335, 0.01827, 0.01513, 0.01953, 0.1375, 0.5109, 0.3838, 0.3829, 0.3094, 0.3031, 0.4245, 0.4241, 0.352, 0.3462]): _vg.add([_i], _w, 'REPLACE')
_vg = ob_cube_001.vertex_groups.new(name='ShoulderL')
for _i, _w in zip([177, 180, 187, 224, 230, 390, 391, 392, 393, 394, 396, 397, 398, 399, 401, 402, 403, 404, 405, 406, 407, 408, 409, 410, 411, 412, 413, 414, 415, 416, 418, 419, 420, 422, 456, 457, 458, 459, 460, 461, 462, 463, 464, 465, 466, 611, 612, 613, 614, 615, 616, 617, 618, 620, 622, 624, 626, 647, 659, 660, 662, 664, 666, 886, 887, 929, 930], [0.0002444, 0.05753, 0.007156, 0.01329, 0.03046, 0.08139, 0.02822, 0.04442, 0.06867, 0.1002, 1.731e-05, 0.02042, 0.09816, 0.05598, 0.0473, 0.1979, 0.3952, 0.1146, 0.07381, 0.01455, 0.484, 0.2326, 0.158, 0.1074, 0.3957, 0.05169, 0.05733, 0.129, 0.1533, 0.1039, 0.1752, 0.1541, 0.1447, 0.09756, 0.4892, 0.3907, 0.09933, 0.0551, 0.3945, 0.1761, 0.4821, 0.3835, 0.3766, 0.0831, 0.1817, 0.003214, 0.2511, 0.003083, 0.2437, 0.006924, 0.3189, 0.003795, 0.311, 0.1274, 0.1248, 0.05499, 0.05513, 0.001018, 0.04026, 0.02678, 0.0496, 0.04901, 0.02786, 0.08442, 0.08257, 0.06828, 0.06751]): _vg.add([_i], _w, 'REPLACE')
_vg = ob_cube_001.vertex_groups.new(name='Wing1L')
for _i, _w in zip([402, 403, 407, 408, 409, 411, 414, 415, 418, 419, 420, 422, 456, 457, 460, 462, 463, 464, 466, 611, 612, 613, 614, 615, 616, 617, 618, 619, 620, 621, 622, 623, 624, 625, 626, 627, 628, 629, 630, 632, 634, 646, 647, 662, 664, 884, 885, 886, 887, 927, 928, 929, 930], [0.001043, 0.09401, 0.08835, 0.05163, 2.249e-05, 0.04465, 0.07003, 0.01269, 0.1182, 0.0904, 0.05033, 0.02081, 0.06142, 0.002439, 0.1895, 0.4569, 0.07767, 0.1998, 0.02085, 0.6648, 0.5265, 0.7125, 0.4791, 0.7463, 0.5377, 0.7593, 0.5301, 0.6895, 0.6141, 0.6905, 0.616, 0.3153, 0.3888, 0.3154, 0.3974, 0.07688, 0.1686, 0.0776, 0.169, 0.0553, 0.05471, 0.04493, 0.1871, 0.005976, 0.006529, 0.502, 0.501, 0.536, 0.5438, 0.4124, 0.4128, 0.4715, 0.479]): _vg.add([_i], _w, 'REPLACE')
_vg = ob_cube_001.vertex_groups.new(name='Wing2L')
for _i, _w in zip([490, 611, 612, 613, 614, 615, 616, 617, 618, 619, 620, 621, 622, 623, 624, 625, 626, 627, 628, 629, 630, 631, 632, 633, 634, 635, 636, 637, 638, 646, 647, 884, 885, 886, 887, 927, 928, 929, 930], [0.05752, 0.09964, 0.04264, 0.1009, 0.04138, 0.1246, 0.05625, 0.1239, 0.05883, 0.2526, 0.1737, 0.2522, 0.1729, 0.6414, 0.4163, 0.6406, 0.4059, 0.7941, 0.503, 0.7885, 0.5042, 0.3827, 0.1934, 0.3025, 0.1911, 0.05776, 0.03429, 0.05725, 0.03292, 0.1716, 0.4962, 0.4578, 0.4579, 0.2747, 0.268, 0.5472, 0.5475, 0.3398, 0.332]): _vg.add([_i], _w, 'REPLACE')
_vg = ob_cube_001.vertex_groups.new(name='LegR')
for _i, _w in zip([188, 191, 192, 193, 194, 195, 197, 200, 201, 204, 428, 648, 649, 650, 651, 652, 653, 654, 668, 669, 670, 671, 672, 673, 674, 675, 676, 677, 678, 679, 680, 681, 682, 683, 684, 685, 686, 687, 688, 689, 690, 691, 692, 693, 694, 695, 696, 697, 698, 699, 700, 701, 702, 703, 704, 705, 706, 707, 708, 729, 730, 731, 732, 733, 734, 737, 738, 739, 740, 741, 742, 743, 758, 759, 760, 761, 762, 763, 764, 765, 766, 767, 768, 769, 770, 771, 772, 773], [0.05092, 0.1133, 0.09322, 0.003403, 0.03656, 0.07333, 0.05107, 0.04602, 0.05412, 0.0253, 0.01958, 0.1542, 0.3341, 0.1974, 0.05289, 0.06708, 0.5758, 0.009771, 0.9999, 0.9977, 0.9998, 0.9996, 0.9998, 0.9964, 0.9998, 0.9976, 0.9998, 0.9975, 0.9998, 0.9999, 0.9978, 0.9995, 0.9998, 0.9939, 0.9996, 0.9998, 0.9947, 0.9998, 0.8382, 0.9999, 0.9997, 0.9994, 0.9997, 0.9997, 0.9703, 0.9828, 0.9866, 0.9656, 0.953, 0.9702, 0.9693, 0.9754, 0.8251, 0.7936, 0.811, 0.8361, 0.8932, 0.8825, 0.8886, 0.002247, 0.06129, 0.06384, 0.0649, 0.08354, 0.05995, 0.009742, 0.006363, 0.05427, 0.05832, 0.07534, 0.05882, 0.0562, 0.04809, 0.0254, 0.03808, 0.02673, 0.05325, 0.06479, 0.04775, 0.05054, 0.9794, 0.9728, 0.992, 0.987, 0.9439, 0.9665, 0.9698, 0.9733]): _vg.add([_i], _w, 'REPLACE')
_vg = ob_cube_001.vertex_groups.new(name='FootR')
for _i, _w in zip([688, 694, 697, 698, 699, 700, 702, 703, 704, 705, 706, 707, 708, 709, 710, 711, 712, 713, 714, 715, 716, 717, 718, 719, 720, 721, 722, 723, 724, 725, 726, 727, 728, 729, 730, 731, 732, 733, 734, 735, 736, 737, 738, 739, 740, 741, 742, 743, 744, 745, 746, 747, 748, 749, 750, 751, 752, 753, 754, 755, 756, 757, 758, 759, 760, 761, 762, 763, 764, 765, 767, 770, 771, 772, 773, 841, 842, 843, 844, 845, 846, 847, 848, 849], [0.1616, 0.00926, 0.01685, 0.04038, 0.008388, 0.01095, 0.1747, 0.2061, 0.1885, 0.1634, 0.1064, 0.1172, 0.1112, 0.9989, 0.9983, 0.9991, 0.9936, 0.9913, 0.9949, 0.9955, 0.9962, 0.9953, 0.982, 0.9982, 0.9927, 0.9896, 0.996, 0.9971, 0.9978, 0.9977, 0.9977, 0.9821, 0.9769, 0.9728, 0.938, 0.9355, 0.9344, 0.9157, 0.9394, 0.9426, 0.9412, 0.9291, 0.9289, 0.8603, 0.8619, 0.837, 0.8322, 0.8602, 0.9994, 0.9992, 0.9994, 0.999, 0.9996, 0.9996, 0.9996, 0.9996, 0.9996, 0.9995, 0.9994, 0.9993, 0.9993, 0.9982, 0.9508, 0.9622, 0.9559, 0.9616, 0.9466, 0.9351, 0.9511, 0.9494, 0.004301, 0.03501, 0.01517, 0.00949, 0.003218, 0.008703, 0.01018, 0.02309, 0.02479, 0.07999, 0.07463, 0.08218, 0.1029, 0.07832]): _vg.add([_i], _w, 'REPLACE')
_vg = ob_cube_001.vertex_groups.new(name='LegL')
for _i, _w in zip([412, 415, 416, 417, 418, 419, 420, 423, 426, 427, 428, 431, 651, 659, 660, 661, 662, 663, 664, 774, 775, 776, 777, 778, 779, 780, 781, 782, 783, 784, 785, 786, 787, 788, 789, 790, 791, 792, 793, 794, 795, 796, 797, 798, 799, 800, 801, 802, 803, 804, 805, 806, 807, 808, 809, 810, 811, 812, 813, 814, 835, 836, 837, 838, 839, 840, 843, 844, 845, 846, 847, 848, 849, 864, 865, 866, 867, 868, 869, 870, 871, 872, 873, 874, 875, 876, 877, 878, 879], [0.05436, 0.1209, 0.09932, 0.001445, 0.007453, 0.04282, 0.07852, 0.05305, 0.05049, 0.05681, 0.0238, 0.03021, 0.0572, 0.1648, 0.3566, 0.2128, 0.07165, 0.6144, 0.01385, 0.9998, 0.997, 0.9998, 0.9978, 0.9998, 0.9969, 0.9998, 0.9983, 0.9997, 0.9962, 0.9995, 0.9998, 0.9969, 0.9996, 0.9998, 0.9961, 0.9996, 0.9998, 0.9941, 0.9998, 0.8399, 0.9998, 0.9996, 0.9996, 0.9996, 0.9995, 0.962, 0.9608, 0.9859, 0.9823, 0.9551, 0.9682, 0.9655, 0.972, 0.8253, 0.7846, 0.7907, 0.806, 0.8649, 0.8716, 0.8898, 0.001271, 0.06074, 0.06336, 0.06421, 0.08286, 0.0594, 0.005424, 0.0005775, 0.05259, 0.05675, 0.07388, 0.05718, 0.05462, 0.06144, 0.03286, 0.03872, 0.02562, 0.09158, 0.0679, 0.04662, 0.0498, 0.9616, 0.9668, 0.9829, 0.9929, 0.9601, 0.9654, 0.967, 0.9697]): _vg.add([_i], _w, 'REPLACE')
_vg = ob_cube_001.vertex_groups.new(name='FootL')
for _i, _w in zip([735, 736, 737, 738, 739, 740, 741, 742, 743, 794, 800, 801, 804, 805, 806, 807, 808, 809, 810, 811, 812, 813, 814, 815, 816, 817, 818, 819, 820, 821, 822, 823, 824, 825, 826, 827, 828, 829, 830, 831, 832, 833, 834, 835, 836, 837, 838, 839, 840, 841, 842, 843, 844, 845, 846, 847, 848, 849, 850, 851, 852, 853, 854, 855, 856, 857, 858, 859, 860, 861, 862, 863, 864, 865, 866, 867, 868, 869, 870, 871, 872, 873, 876, 877, 878, 879], [0.01715, 0.0181, 0.03202, 0.03591, 0.08545, 0.07981, 0.08762, 0.109, 0.08361, 0.1601, 0.02601, 0.02848, 0.03984, 0.01354, 0.01907, 0.005914, 0.1747, 0.2154, 0.2093, 0.194, 0.1351, 0.1284, 0.1102, 0.9987, 0.998, 0.9985, 0.9953, 0.9928, 0.9956, 0.9958, 0.9963, 0.9953, 0.9825, 0.9978, 0.9949, 0.9918, 0.9969, 0.9975, 0.998, 0.9978, 0.9982, 0.9827, 0.9776, 0.9736, 0.9388, 0.9362, 0.9353, 0.9167, 0.9402, 0.949, 0.9472, 0.9357, 0.9373, 0.8674, 0.8686, 0.8439, 0.84, 0.8671, 0.9991, 0.9988, 0.9991, 0.9987, 0.9993, 0.9993, 0.9993, 0.9993, 0.9994, 0.9991, 0.9991, 0.999, 0.999, 0.9984, 0.9385, 0.9585, 0.9556, 0.9622, 0.9084, 0.9321, 0.9517, 0.9501, 0.02674, 0.01633, 0.02976, 0.01912, 0.01592, 0.01058]): _vg.add([_i], _w, 'REPLACE')
_vg = ob_cube_001.vertex_groups.new(name='EyeR')
for _i, _w in zip([77, 78, 83, 84, 85, 86, 87, 88, 90, 92, 93, 94, 95, 100, 101, 102, 103, 104, 105, 107, 108, 109, 110, 111, 112, 117, 121, 124, 125, 126, 130, 131, 231, 232, 233, 239, 240, 241, 285, 286, 289, 290, 292, 294, 304, 305, 332, 333, 334, 335, 338, 516, 518, 554, 555, 558, 568, 904, 906, 931, 932, 933, 934, 935, 936, 937, 938, 939, 940, 941, 942, 943], [0.718, 0.006458, 0.06643, 0.2382, 0.6465, 0.5791, 0.3497, 0.3122, 0.5023, 0.4848, 0.1365, 0.05187, 0.0005023, 0.2088, 0.08283, 0.0764, 0.02171, 0.05765, 0.05133, 0.2088, 0.2194, 0.1433, 0.4122, 0.3292, 0.2535, 0.009989, 0.002347, 0.213, 0.2457, 0.1153, 0.1521, 0.05635, 0.07564, 0.09786, 0.08484, 0.06027, 0.07136, 0.06684, 0.005274, 0.1152, 0.01284, 0.1259, 0.07968, 0.008849, 0.06934, 0.007265, 0.06353, 0.06473, 0.03297, 0.01766, 0.02807, 0.03867, 0.1409, 0.02764, 0.01061, 0.03811, 0.003517, 0.01024, 0.03443, 1.0, 1.0, 1.0, 1.0, 1.0, 1.0, 1.0, 1.0, 1.0, 1.0, 1.0, 1.0, 1.0]): _vg.add([_i], _w, 'REPLACE')
_vg = ob_cube_001.vertex_groups.new(name='EyeL')
for _i, _w in zip([90, 92, 124, 125, 126, 130, 271, 272, 275, 278, 279, 280, 281, 282, 283, 285, 286, 289, 290, 291, 292, 293, 301, 302, 303, 304, 305, 306, 307, 308, 309, 310, 311, 312, 313, 314, 315, 332, 333, 334, 338, 339, 530, 532, 555, 562, 564, 912, 944, 945, 946, 947, 948, 949, 950, 951, 952, 953, 954, 955, 956], [0.005283, 0.01388, 0.06399, 0.06642, 0.04093, 0.02804, 0.7087, 0.02284, 0.004675, 0.09632, 0.4015, 0.6787, 0.5529, 0.3419, 0.3254, 0.4986, 0.1156, 0.4889, 0.1291, 0.1942, 0.08415, 0.05974, 0.2001, 0.0801, 0.07047, 0.0689, 0.006461, 0.0163, 0.0718, 0.06042, 0.004116, 0.2595, 0.2334, 0.1554, 0.5309, 0.3772, 0.2757, 0.2128, 0.2495, 0.1355, 0.1507, 0.05519, 0.03041, 0.1531, 0.003548, 0.009513, 0.013, 0.05263, 1.0, 1.0, 1.0, 1.0, 1.0, 1.0, 1.0, 1.0, 1.0, 1.0, 1.0, 1.0, 1.0]): _vg.add([_i], _w, 'REPLACE')
_vg = ob_cube_001.vertex_groups.new(name='Wing2R.001')
for _i, _w in zip([575, 577, 579, 581, 583, 585, 586, 587, 588, 589, 590, 591, 592, 593, 594, 595, 596, 597, 598, 599, 600, 601, 602, 603, 604, 605, 606, 607, 608, 609, 610, 882, 883, 925, 926], [0.01133, 0.01177, 0.03422, 0.03385, 0.06295, 0.06245, 0.01408, 0.1302, 0.01411, 0.131, 0.1641, 0.3066, 0.1647, 0.3023, 0.8003, 0.7845, 0.8023, 0.7875, 0.9616, 0.9549, 0.9605, 0.9541, 0.9948, 0.9899, 0.9946, 0.9892, 0.9974, 1.016, 1.033, 0.8179, 0.2902, 0.08991, 0.08969, 0.1026, 0.1028]): _vg.add([_i], _w, 'REPLACE')
_vg = ob_cube_001.vertex_groups.new(name='Wing2L.001')
for _i, _w in zip([620, 622, 623, 624, 625, 626, 627, 628, 629, 630, 631, 632, 633, 634, 635, 636, 637, 638, 639, 640, 641, 642, 643, 644, 645, 646, 647, 886, 887, 927, 929, 930], [0.05154, 0.05128, 0.01481, 0.1243, 0.01528, 0.1255, 0.1246, 0.2988, 0.1294, 0.2972, 0.6033, 0.7418, 0.6813, 0.7448, 0.9378, 0.9448, 0.9382, 0.9456, 0.9914, 0.9908, 0.9915, 0.991, 0.9987, 1.022, 1.057, 0.7728, 0.2837, 0.08168, 0.08174, 0.0003637, 0.1013, 0.1019]): _vg.add([_i], _w, 'REPLACE')
_m = ob_cube_001.modifiers.new('Armature', 'ARMATURE')
_m.object = ob_armature

# ---- collection membership
col_collection_1.objects.link(ob_armature)
col_collection_1.objects.link(ob_cube_001)

# ---- scene / render settings (as saved in the file)
scene.frame_start = 135; scene.frame_end = 195; scene.frame_set(149)
scene.render.engine = 'BLENDER_EEVEE_NEXT'
scene.render.resolution_percentage = 50
scene.render.dither_intensity = 0.0
scene.cycles.use_denoising = False
scene.cycles.samples = 10
scene.cycles.sampling_pattern = 'TABULATED_SOBOL'
scene.cycles.light_sampling_threshold = 0.0
scene.cycles.use_adaptive_sampling = False
scene.cycles.use_light_tree = False
scene.cycles.blur_glossy = 0.0
scene.cycles.pixel_filter_type = 'GAUSSIAN'
scene.cycles.sample_clamp_indirect = 0.0
scene.view_settings.view_transform = 'Standard'
bpy.context.view_layer.update()

# ---- added for rendering (the .blend has no active camera and no usable light): camera, sun
cam_auto = bpy.data.cameras.new('AutoCamera')
cam_auto.lens = 50.0
cam_auto.sensor_width = 36.0
cam_auto.clip_end = 1000.0
ob_auto_camera = bpy.data.objects.new('AutoCamera', cam_auto)
scene.collection.objects.link(ob_auto_camera)
ob_auto_camera.location = (16.7828, -13.4014, 0.0054903)
ob_auto_camera.rotation_euler = (1.09748, -7.21219e-08, 0.694738)
scene.camera = ob_auto_camera
light_auto_sun = bpy.data.lights.new('AutoSun', 'SUN')
light_auto_sun.energy = 3.0
light_auto_sun.angle = 0.0523599
ob_auto_sun = bpy.data.objects.new('AutoSun', light_auto_sun)
scene.collection.objects.link(ob_auto_sun)
ob_auto_sun.rotation_euler = (0.872665, 0.174533, 0.523599)
bpy.context.view_layer.update()
